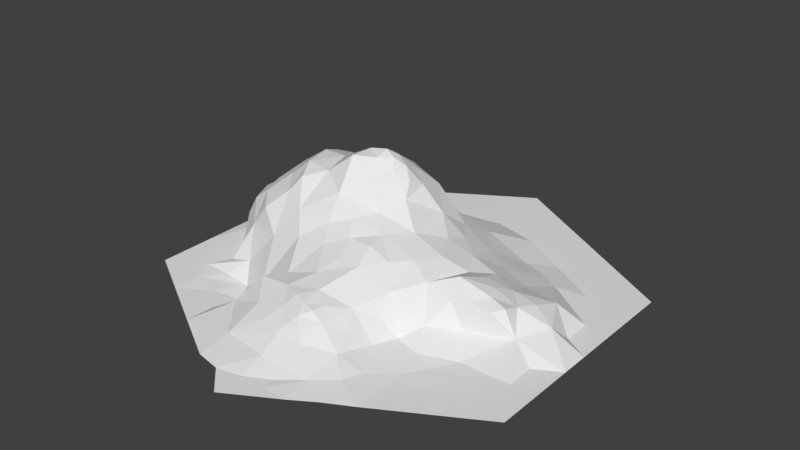 # Source: Mountain_3.blend  (saved by Blender 2.79.0; exported with 4.5.12 LTS)
import bpy
from mathutils import Matrix  # noqa: F401  (used for matrix-valued properties, if any)

bpy.ops.wm.read_factory_settings(use_empty=True)
scene = bpy.context.scene
scene.name = 'Scene'

# ---- collections
col_collection_1 = bpy.data.collections.new('Collection 1'); scene.collection.children.link(col_collection_1)

# ---- materials (node trees are filled in below, after node groups)
mat_none = bpy.data.materials.new('None')
mat_none.alpha_threshold = 0.0
mat_none.use_transparent_shadow = False
mat_none.roughness = 0.5

# ---- material node trees

# ---- world
world_world = bpy.data.worlds.new('World'); scene.world = world_world
world_world.color = (0.05088, 0.05088, 0.05088)
world_world.use_sun_shadow = False
world_world.sun_shadow_jitter_overblur = 0.0
world_world.cycles.sampling_method = 'MANUAL'

# ---- meshes
me_circle_003_circle_009 = bpy.data.meshes.new('Circle.003_Circle.009')
me_circle_003_circle_009.from_pydata([(-0.7117, -0.1235, -0.4076), (-0.7117, -0.1235, -0.179), (-0.4114, -0.06146, -0.3778), (-0.2083, 0.2777, 0.03586), (-0.3485, 0.2774, -0.1025), (-0.3616, 0.2496, -0.1743), (-0.3701, 0.02496, -0.3862), (-0.238, 0.1234, -0.3589), (-0.4262, 0.2224, -0.06819), (-0.0371, 0.2599, -0.2513), (-0.6847, -0.1234, 0.3191), (-0.04738, 0.171, -0.3337), (-0.006697, 0.342, -0.1258), (-0.5449, 0.05169, -0.2577), (-0.3787, -0.1466, 0.3119), (0.1115, 0.131, 0.1704), (-0.6762, -0.09012, -0.1045), (0.1084, 0.1142, -0.3024), (-0.6763, -0.1129, 0.01535), (-0.6358, -0.03929, 0.04444), (0.06292, 0.2703, -0.0994), (-0.5858, -0.1145, 0.137), (-0.4545, 0.1882, -0.1563), (-0.5653, -0.1035, -0.3869), (-0.04453, 0.3467, -0.0489), (-0.02991, 0.07162, -0.3583), (-0.2914, 0.2492, 0.08572), (-0.2354, 0.00587, -0.4035), (-0.2296, 0.2475, -0.1894), (0.1323, 0.02343, 0.4379), (-0.644, -0.124, -0.5589), (0.01527, 0.2888, -0.1821), (-0.6549, -0.1235, 0.2522), (0.6076, -0.0945, 0.1553), (-0.4806, 0.02279, 0.1648), (-0.1068, 0.3553, -0.08648), (-0.6214, -0.1241, -0.457), (-0.5375, -0.1187, 0.2335), (0.3686, -0.05754, -0.3246), (0.3274, -0.09969, 0.2826), (0.174, 0.1148, 0.08521), (-0.6618, 0.01111, -0.05388), (-0.3767, 0.1993, -0.2792), (-0.7342, -0.1234, -0.281), (-0.2421, 0.1576, 0.1556), (0.2344, -0.03958, 0.4311), (-0.3252, -0.08913, -0.3946), (0.5527, -0.1234, 0.4049), (0.4648, 0.05255, -0.02294), (-0.323, 0.2775, 0.01204), (-0.4343, -0.1308, 0.4311), (-0.54, 0.0898, 0.0904), (-0.5537, -0.1246, -0.6083), (-0.3893, -0.1171, -0.4416), (-0.6459, -0.121, -0.3314), (-0.7342, -0.1234, 0.1763), (-0.6088, 0.06164, -0.1539), (0.3961, -0.02506, -0.2341), (-0.09977, 0.1453, 0.1545), (-0.4123, 0.1156, 0.1648), (-0.4184, -0.1255, -0.568), (-0.1537, 0.2881, -0.1552), (0.6517, -0.1234, 0.2334), (-0.3294, 0.1917, 0.1192), (-0.4998, -0.03121, -0.3621), (-0.3936, 0.2143, 0.03468), (-0.577, -0.1236, -0.5969), (-0.4635, -0.1252, -0.6576), (-0.1409, -0.05957, -0.5037), (-0.2459, -0.07878, 0.4868), (-0.227, -0.1167, -0.5622), (-0.02686, 0.1723, 0.111), (0.02684, 0.1764, 0.02528), (0.04005, 0.09673, 0.2457), (-0.04447, -0.08231, -0.5635), (-0.4876, 0.1599, 0.01636), (0.2288, 0.08514, -0.1165), (0.2657, -0.03879, 0.2995), (0.5032, -0.1234, 0.3192), (-0.6061, 0.07652, -0.03145), (-0.4843, -0.1299, 0.3171), (-0.1001, 0.04001, -0.4119), (-0.1097, 0.3578, 0.008977), (-0.5966, 0.001499, -0.3197), (-0.7342, -0.1234, 0.2906), (-0.5086, -0.1249, -0.5186), (0.2955, 0.08449, 0.0018), (0.1176, -0.0172, 0.5351), (0.125, 0.02207, 0.4778), (0.02366, 0.03439, 0.45), (0.2444, -0.1109, 0.6452), (0.3501, -0.1231, 0.6887), (0.1568, -0.1234, 0.805), (0.1568, -0.1234, 0.7478), (0.1977, 0.005924, 0.3635), (0.4324, 0.01853, 0.1389), (0.3326, 0.05311, 0.1312), (0.08974, 0.005889, 0.5095), (0.554, -0.123, -0.4517), (0.07401, 0.04422, 0.3911), (0.3342, -0.1085, 0.5728), (0.00515, 0.0007981, 0.4959), (-0.1096, -0.02454, 0.4987), (0.05228, -0.03707, 0.561), (-0.6449, -0.06884, -0.2586), (-0.01488, -0.06566, 0.6013), (-0.03953, -0.04314, 0.558), (-0.2617, 0.1853, -0.2824), (0.361, -0.1135, 0.4987), (0.01822, 0.1328, 0.174), (0.4172, -0.1114, 0.301), (-0.04497, 0.2895, 0.005438), (-0.1274, 0.01377, 0.3375), (0.1726, -0.006994, 0.4818), (-0.2392, -0.1234, 0.6907), (-0.03829, -0.1227, 0.768), (0.05716, -0.1226, 0.7474), (0.5585, 0.03003, 0.002795), (0.6115, 0.0281, 0.072), (-0.1402, -0.1234, 0.7478), (0.5129, 0.05093, 0.01292), (0.1467, -0.1233, 0.6994), (0.1937, 0.0959, 0.1684), (-0.5857, -0.1234, 0.3191), (-0.5168, 0.1264, -0.1715), (2.202e-05, 0.05609, 0.3274), (-0.4372, -0.1234, 0.5763), (0.2557, -0.1234, 0.7478), (0.1536, -0.05417, 0.5672), (-0.04972, 0.02934, 0.4189), (-0.1928, 0.0858, 0.2123), (-0.7342, -0.1234, -0.05237), (-0.7342, -0.1234, 0.06194), (-0.2743, -0.08041, 0.3243), (-0.5362, -0.1234, 0.5192), (-0.5361, -0.1236, 0.4048), (-0.3379, -0.127, 0.5177), (-0.4712, 0.1424, -0.2469), (0.6022, -0.1234, 0.3191), (-0.5824, 0.01347, 0.0931), (0.07697, 0.2365, -0.1614), (0.7012, -0.1234, 0.3191), (0.5791, 0.01857, 0.1068), (0.751, -0.1221, 0.1195), (0.6444, -0.008146, -0.06608), (0.8497, -0.1234, 0.06194), (0.8497, -0.1234, 0.2906), (0.5055, 0.03775, 0.1215), (0.7297, -0.05136, -0.03552), (0.3782, 0.0327, -0.04316), (-0.331, -0.1246, -0.5368), (0.7513, -0.1197, -0.1095), (0.7507, -0.1234, -0.4525), (0.8497, -0.1234, 0.1763), (0.7508, -0.1226, -0.2239), (-0.06519, 0.3285, -0.1627), (0.4494, -0.1039, -0.4038), (0.6517, -0.1234, -0.5096), (-0.466, -0.1185, -0.4305), (0.01929, 0.3024, -0.06456), (0.6517, -0.1234, 0.4049), (0.8497, -0.1234, -0.281), (0.8497, -0.1234, -0.1667), (0.4446, 0.01872, -0.1137), (0.7507, -0.1234, 0.2334), (0.7507, -0.1234, -0.3381), (0.5142, -0.04408, -0.1974), (0.5472, 0.04248, 0.05983), (-0.2343, 0.288, -0.0861), (0.07139, 0.2076, -0.06871), (0.1407, 0.128, -0.1994), (0.5481, -0.09486, -0.3396), (-0.1071, 0.2379, 0.08786), (-0.1349, 0.2294, -0.2472), (-0.001128, 0.3485, -0.08585), (0.05921, 0.04689, -0.3813), (0.03661, 0.3115, -0.1155), (0.6177, 0.006067, 0.006751), (0.2915, -0.09576, 0.3714), (0.1635, 0.04153, -0.3092), (0.4382, 0.09699, 0.09229), (-0.1845, 0.01172, 0.4052), (-0.3274, 0.04016, 0.2097), (0.2575, 0.03439, 0.2325), (0.1294, 0.09441, 0.2544), (0.3834, -0.06379, 0.2114), (0.5527, -0.1234, 0.2334), (0.2621, -0.0736, 0.5102), (0.4921, -0.07098, 0.1382), (-0.3394, 0.1321, -0.3749), (-0.06787, 0.09582, 0.2193), (0.05823, -0.09194, 0.6529), (0.1681, -0.04438, -0.4596), (0.4527, -0.1217, 0.4037), (-0.0408, 0.3656, -0.09753), (0.0952, 0.1375, 0.09188), (0.4538, -0.1234, 0.6327), (0.2275, 0.05208, -0.2157), (-0.541, 0.1198, -0.07785), (-0.4692, 0.1434, 0.09676), (0.6536, -0.1094, -0.2819), (0.0809, -0.1214, -0.6649), (-0.144, 0.1241, -0.3477), (-0.3263, -0.15, 0.3964), (0.1608, 0.1257, -0.01077), (0.3222, 0.03208, -0.1463), (0.2857, -0.01892, -0.3013), (0.001238, -0.03292, -0.4909), (0.1568, -0.1234, -0.7954), (0.5552, 0.009842, -0.06912), (-0.04124, -0.1234, -0.7954), (0.6627, -0.03969, -0.1668), (-0.1577, -0.1246, -0.8369), (0.3515, -0.1098, -0.4426), (0.4537, -0.1234, -0.5096), (-0.2456, -0.09854, -0.4672), (0.2558, -0.1234, -0.8525), (0.6517, -0.1234, -0.3953), (-0.6575, -0.003978, -0.1766), (0.4384, -0.07305, -0.3232), (0.244, 0.09422, 0.09816), (-0.1287, -0.09236, 0.631), (0.4537, -0.1234, -0.7382), (-0.1369, -0.1201, -0.631), (0.0538, 0.1913, -0.2836), (0.6625, -0.0656, 0.07711), (0.2558, -0.1234, -0.6239), (0.8497, -0.1234, -0.05237), (-0.3382, -0.1234, 0.6335), (-0.4446, -0.09554, 0.2325), (0.07473, 0.02951, 0.4663), (-0.4477, 0.08342, -0.3428), (-0.387, -0.1246, -0.7093), (-0.4197, -0.1239, -0.6841), (0.05776, -0.1234, -0.9669), (0.8497, -0.1234, -0.5096), (0.8497, -0.1234, 0.4049), (0.05776, -0.1234, 0.8621), (-0.7342, -0.1234, 0.4049), (-0.7342, -0.1234, -0.5096), (-0.3732, -0.1258, -0.7069)], [], [(1, 104, 54), (180, 95, 147), (1, 16, 218), (1, 54, 43), (5, 22, 8), (5, 137, 22), (6, 27, 46), (19, 139, 79), (186, 78, 138), (48, 209, 163), (130, 44, 182), (3, 168, 49), (4, 8, 49), (61, 155, 173), (101, 97, 230), (4, 168, 5), (44, 130, 58), (8, 22, 124), (137, 42, 189), (64, 2, 53), (4, 49, 168), (6, 189, 27), (63, 59, 182), (63, 65, 199), (186, 62, 33), (186, 138, 141), (178, 77, 94), (61, 35, 155), (139, 19, 21), (8, 65, 49), (44, 58, 172), (79, 51, 198), (86, 220, 96), (9, 173, 155), (133, 203, 69), (41, 79, 56), (219, 38, 57), (28, 5, 168), (29, 230, 88), (139, 51, 79), (133, 69, 181), (50, 136, 203), (231, 6, 64), (193, 47, 138), (1, 131, 16), (24, 174, 194), (61, 173, 28), (44, 3, 26), (131, 18, 16), (8, 124, 198), (112, 133, 181), (6, 231, 189), (13, 137, 231), (45, 178, 94), (24, 194, 35), (61, 168, 35), (2, 46, 53), (79, 41, 19), (1, 218, 104), (9, 31, 224), (24, 35, 82), (75, 199, 65), (57, 205, 163), (83, 54, 104), (40, 195, 122), (56, 218, 41), (172, 71, 72), (189, 7, 27), (39, 178, 110), (0, 54, 36), (56, 198, 124), (101, 103, 97), (83, 104, 13), (186, 33, 188), (13, 124, 137), (133, 130, 182), (193, 78, 110), (78, 193, 138), (83, 13, 64), (24, 159, 174), (23, 83, 64), (12, 174, 176), (149, 86, 96), (0, 43, 54), (20, 169, 140), (164, 62, 141), (44, 26, 63), (178, 45, 187), (2, 64, 6), (58, 109, 71), (48, 120, 209), (5, 8, 4), (47, 193, 196), (31, 9, 155), (218, 56, 13), (113, 88, 97), (22, 137, 124), (26, 49, 63), (50, 135, 134), (63, 199, 59), (18, 21, 19), (220, 40, 122), (131, 132, 18), (83, 23, 54), (79, 198, 56), (15, 184, 122), (73, 184, 109), (190, 73, 109), (39, 185, 183), (172, 111, 82), (18, 19, 16), (204, 76, 170), (96, 185, 95), (202, 7, 107), (20, 176, 159), (44, 172, 3), (184, 15, 109), (168, 61, 28), (46, 2, 6), (137, 189, 231), (139, 21, 34), (9, 11, 173), (40, 220, 204), (12, 176, 31), (8, 198, 75), (103, 128, 87), (96, 220, 183), (138, 160, 141), (33, 225, 188), (239, 0, 36), (78, 186, 110), (65, 63, 49), (205, 57, 206), (180, 48, 149), (48, 163, 149), (38, 219, 213), (86, 205, 76), (159, 24, 111), (101, 230, 89), (86, 76, 204), (113, 45, 94), (29, 99, 230), (103, 191, 128), (195, 40, 204), (102, 221, 106), (111, 169, 159), (103, 105, 191), (183, 77, 39), (206, 38, 213), (102, 181, 69), (95, 188, 147), (76, 197, 170), (96, 183, 185), (76, 205, 197), (24, 82, 111), (103, 87, 97), (77, 178, 39), (132, 55, 18), (95, 185, 188), (101, 89, 129), (48, 180, 120), (86, 149, 205), (62, 164, 33), (29, 94, 99), (102, 101, 129), (82, 35, 168), (102, 69, 221), (113, 29, 88), (106, 101, 102), (106, 103, 101), (57, 163, 166), (47, 160, 138), (112, 125, 190), (3, 172, 82), (160, 47, 196), (184, 73, 125), (185, 39, 110), (113, 187, 45), (3, 82, 168), (57, 166, 219), (112, 130, 133), (113, 94, 29), (199, 75, 51), (7, 189, 107), (18, 55, 21), (8, 75, 65), (225, 33, 164), (17, 179, 175), (195, 15, 122), (77, 183, 94), (50, 134, 136), (112, 190, 130), (38, 206, 57), (172, 58, 71), (49, 26, 3), (139, 34, 51), (7, 202, 27), (44, 63, 182), (5, 107, 42), (176, 20, 140), (75, 198, 51), (155, 12, 31), (5, 42, 137), (15, 195, 109), (62, 186, 141), (5, 28, 107), (13, 56, 124), (73, 190, 125), (224, 31, 140), (12, 155, 194), (190, 109, 58), (190, 58, 130), (17, 224, 170), (96, 95, 180), (169, 20, 159), (140, 170, 224), (9, 224, 11), (71, 195, 72), (179, 17, 170), (170, 140, 169), (31, 176, 140), (224, 17, 175), (229, 14, 133), (97, 88, 230), (69, 203, 136), (128, 191, 90), (99, 94, 184), (69, 228, 221), (36, 158, 85), (237, 92, 93), (135, 80, 123), (148, 225, 145), (144, 177, 148), (133, 182, 229), (121, 90, 191), (135, 238, 134), (228, 114, 221), (167, 120, 180), (134, 126, 136), (86, 204, 220), (225, 143, 145), (166, 209, 211), (74, 207, 201), (167, 118, 177), (108, 193, 178), (32, 123, 37), (34, 21, 37), (80, 135, 14), (123, 238, 135), (233, 66, 52), (68, 207, 74), (207, 81, 175), (121, 116, 237), (127, 91, 90), (116, 121, 191), (115, 221, 119), (114, 119, 221), (144, 211, 209), (202, 107, 173), (237, 93, 121), (166, 211, 171), (81, 207, 68), (112, 181, 129), (205, 149, 163), (143, 225, 164), (156, 219, 171), (98, 217, 157), (105, 103, 106), (196, 100, 90), (99, 184, 125), (41, 218, 16), (115, 116, 191), (204, 72, 195), (187, 100, 108), (100, 187, 90), (100, 196, 108), (93, 90, 121), (46, 150, 53), (167, 117, 120), (240, 60, 150), (148, 145, 227), (156, 214, 213), (167, 147, 142), (129, 89, 99), (87, 128, 113), (96, 180, 149), (92, 127, 93), (91, 196, 90), (89, 230, 99), (25, 175, 81), (125, 112, 129), (97, 87, 113), (71, 109, 195), (34, 37, 229), (209, 117, 177), (11, 202, 173), (111, 72, 169), (117, 209, 120), (115, 237, 116), (223, 74, 201), (84, 238, 32), (147, 188, 142), (98, 214, 171), (85, 158, 60), (52, 67, 233), (68, 70, 215), (11, 224, 175), (36, 85, 52), (185, 110, 186), (69, 136, 228), (36, 23, 158), (105, 221, 191), (80, 229, 123), (220, 122, 183), (27, 68, 215), (59, 199, 34), (221, 105, 106), (229, 80, 14), (182, 59, 34), (21, 55, 32), (193, 108, 196), (28, 173, 107), (187, 108, 178), (217, 98, 171), (52, 85, 60), (70, 150, 215), (143, 153, 145), (32, 10, 123), (68, 74, 223), (35, 194, 155), (193, 110, 178), (27, 215, 46), (68, 223, 70), (151, 227, 154), (118, 225, 177), (181, 102, 129), (90, 93, 127), (30, 52, 66), (12, 194, 174), (67, 240, 233), (126, 228, 136), (115, 191, 221), (46, 215, 150), (36, 30, 239), (184, 94, 183), (187, 128, 90), (117, 167, 177), (36, 52, 30), (104, 218, 13), (14, 203, 133), (128, 187, 113), (175, 25, 11), (19, 41, 16), (60, 158, 150), (189, 42, 107), (214, 156, 171), (202, 25, 81), (135, 50, 14), (81, 27, 202), (70, 223, 240), (81, 68, 27), (34, 229, 182), (50, 203, 14), (225, 142, 188), (21, 32, 37), (122, 184, 183), (229, 37, 123), (23, 36, 54), (147, 167, 180), (240, 67, 60), (64, 53, 158), (99, 125, 129), (238, 10, 32), (53, 150, 158), (172, 72, 111), (72, 204, 169), (239, 30, 66), (64, 13, 231), (64, 158, 23), (25, 202, 11), (67, 52, 60), (10, 238, 123), (148, 151, 211), (70, 240, 150), (55, 84, 32), (34, 199, 51), (227, 162, 154), (165, 217, 154), (152, 235, 157), (217, 152, 157), (165, 161, 152), (161, 165, 154), (162, 161, 154), (217, 165, 152), (236, 146, 164), (153, 143, 164), (146, 153, 164), (142, 225, 118), (177, 144, 209), (211, 151, 154), (148, 177, 225), (214, 157, 222), (217, 200, 154), (174, 159, 176), (200, 217, 171), (209, 166, 163), (235, 152, 161), (236, 160, 196), (169, 204, 170), (179, 206, 192), (192, 175, 179), (170, 197, 179), (211, 200, 171), (166, 171, 219), (211, 144, 148), (175, 192, 207), (157, 235, 222), (236, 141, 160), (200, 211, 154), (141, 236, 164), (167, 142, 118), (186, 188, 185), (206, 179, 197), (219, 156, 213), (148, 227, 151), (214, 98, 157), (192, 206, 213), (201, 207, 192), (201, 192, 226), (201, 226, 208), (208, 226, 216), (210, 201, 208), (206, 197, 205), (208, 234, 210), (210, 234, 212), (201, 210, 223), (226, 213, 214), (213, 226, 192), (223, 210, 212), (222, 216, 226), (214, 222, 226), (212, 240, 223), (234, 208, 216), (240, 232, 233)])
_k = set([(233, 240)])
me_circle_003_circle_009.attributes.new('sharp_edge', 'BOOLEAN', 'EDGE').data.foreach_set('value', [ (min(e.vertices), max(e.vertices)) in _k for e in me_circle_003_circle_009.edges])
_uv = me_circle_003_circle_009.uv_layers.new(name='UVMap')
_uv.uv.foreach_set('vector', [0.9647, 0.7902, 0.9244, 0.7695, 0.9418, 0.7378, 0.9025, 0.5162, 0.9416, 0.4994, 0.94, 0.533, 0.9647, 0.7902, 0.9507, 0.8284, 0.9042, 0.803, 0.7358, 0.3587, 0.7049, 0.2893, 0.7464, 0.3123, 0.5806, 0.3602, 0.6228, 0.3685, 0.6103, 0.4086, 0.5806, 0.3602, 0.6294, 0.3274, 0.6228, 0.3685, 0.8659, 0.1425, 0.8263, 0.1916, 0.81, 0.1346, 0.9344, 0.8989, 0.9072, 0.9297, 0.8728, 0.8745, 0.14, 0.5464, 0.1633, 0.5854, 0.1166, 0.5854, 0.186, 0.4294, 0.1423, 0.4084, 0.1946, 0.3881, 0.8479, 0.5149, 0.8049, 0.5236, 0.8362, 0.4613, 0.5091, 0.4559, 0.5216, 0.4003, 0.5631, 0.445, 0.5751, 0.3929, 0.6103, 0.4086, 0.5631, 0.445, 0.954, 0.2849, 0.9493, 0.3291, 0.9138, 0.2801, 0.4013, 0.6657, 0.3615, 0.6719, 0.3692, 0.6522, 0.5751, 0.3929, 0.5216, 0.4003, 0.5806, 0.3602, 0.8049, 0.5236, 0.8479, 0.5149, 0.8421, 0.5712, 0.7793, 0.8932, 0.7915, 0.8506, 0.8266, 0.8322, 0.954, 0.1276, 0.9509, 0.1782, 0.9028, 0.1788, 0.6384, 0.2752, 0.5959, 0.2681, 0.5841, 0.2391, 0.5751, 0.3929, 0.5631, 0.445, 0.5216, 0.4003, 0.8659, 0.1425, 0.9028, 0.1788, 0.8263, 0.1916, 0.7697, 0.5079, 0.7842, 0.4553, 0.8362, 0.4613, 0.4711, 0.8958, 0.4366, 0.8602, 0.4711, 0.8326, 0.14, 0.5464, 0.09331, 0.5463, 0.1148, 0.5107, 0.14, 0.5464, 0.1166, 0.5854, 0.06998, 0.5854, 1.0, 0.3859, 0.964, 0.3949, 0.9427, 0.3562, 0.4836, 0.3689, 0.4633, 0.4, 0.443, 0.3654, 0.9072, 0.9297, 0.9344, 0.8989, 0.9678, 0.9451, 0.7793, 0.8932, 0.7865, 0.942, 0.7464, 0.946, 0.8049, 0.5236, 0.8421, 0.5712, 0.7996, 0.6003, 0.908, 0.652, 0.9433, 0.5991, 0.9357, 0.6754, 0.2666, 0.4406, 0.2911, 0.4845, 0.2483, 0.4996, 0.9037, 0.3257, 0.9138, 0.2801, 0.9493, 0.3291, 0.04504, 0.9332, 0.002468, 0.9104, 0.04205, 0.8595, 0.908, 0.8541, 0.8728, 0.8745, 0.8699, 0.8223, 0.1951, 0.2929, 0.2285, 0.2923, 0.2163, 0.3334, 0.5183, 0.3534, 0.5806, 0.3602, 0.5216, 0.4003, 0.3419, 0.6393, 0.3692, 0.6522, 0.3454, 0.6574, 0.9072, 0.9297, 0.8671, 0.9374, 0.8728, 0.8745, 0.04504, 0.9332, 0.04205, 0.8595, 0.0958, 0.885, 0.6049, 0.6365, 0.5596, 0.6758, 0.5535, 0.6206, 0.9121, 0.1246, 0.8659, 0.1425, 0.8759, 0.07834, 0.1871, 0.6239, 0.14, 0.6244, 0.1166, 0.5854, 0.7358, 0.3587, 0.7464, 0.4164, 0.7199, 0.3926, 0.4337, 0.4172, 0.4133, 0.4003, 0.4324, 0.395, 0.4836, 0.3689, 0.4732, 0.3271, 0.5183, 0.3534, 0.8049, 0.5236, 0.7583, 0.5844, 0.7532, 0.5387, 0.7464, 0.4164, 0.7194, 0.4472, 0.7199, 0.3926, 0.7793, 0.8932, 0.8266, 0.8322, 0.8405, 0.8672, 0.4641, 0.5936, 0.5308, 0.5877, 0.4909, 0.6244, 0.8659, 0.1425, 0.9121, 0.1246, 0.9028, 0.1788, 0.9332, 0.07813, 0.954, 0.1276, 0.9121, 0.1246, 0.2922, 0.6363, 0.2638, 0.6092, 0.3107, 0.6054, 0.4337, 0.4172, 0.4324, 0.395, 0.4633, 0.4, 0.4836, 0.3689, 0.5216, 0.4003, 0.4633, 0.4, 0.5959, 0.2681, 0.5546, 0.2605, 0.5841, 0.2391, 0.8728, 0.8745, 0.908, 0.8541, 0.9344, 0.8989, 0.9647, 0.7902, 0.9042, 0.803, 0.9244, 0.7695, 0.4279, 0.3252, 0.404, 0.3566, 0.3833, 0.3105, 0.4337, 0.4172, 0.4633, 0.4, 0.4647, 0.4435, 0.8226, 0.9168, 0.8337, 0.9535, 0.7865, 0.942, 0.2163, 0.3334, 0.2526, 0.3733, 0.1946, 0.3881, 0.8815, 0.7537, 0.9418, 0.7378, 0.9244, 0.7695, 0.3246, 0.4786, 0.3624, 0.4816, 0.3149, 0.5165, 0.8699, 0.8223, 0.9042, 0.803, 0.908, 0.8541, 0.4603, 0.4796, 0.4208, 0.4902, 0.3956, 0.4512, 0.9028, 0.1788, 0.8793, 0.2167, 0.8263, 0.1916, 0.2468, 0.5687, 0.2638, 0.6092, 0.2041, 0.5771, 0.7358, 0.2546, 0.7049, 0.2893, 0.6933, 0.2322, 0.9025, 0.7074, 0.9357, 0.6754, 0.9433, 0.7188, 0.4013, 0.6657, 0.3781, 0.6954, 0.3615, 0.6719, 0.8815, 0.7537, 0.9244, 0.7695, 0.8568, 0.7897, 0.14, 0.5464, 0.1148, 0.5107, 0.1699, 0.5029, 0.8568, 0.7897, 0.8266, 0.8322, 0.8069, 0.8088, 0.9025, 0.4317, 0.8479, 0.5149, 0.8362, 0.4613, 0.1871, 0.6239, 0.1633, 0.5854, 0.2041, 0.5771, 0.1633, 0.5854, 0.1871, 0.6239, 0.1166, 0.5854, 0.9161, 0.04703, 0.9332, 0.07813, 0.8759, 0.07834, 0.7634, 0.6734, 0.7955, 0.6919, 0.771, 0.6977, 0.8585, 0.0364, 0.9161, 0.04703, 0.8759, 0.07834, 0.4157, 0.3822, 0.4133, 0.4003, 0.3945, 0.3869, 0.2263, 0.4202, 0.2666, 0.4406, 0.2483, 0.4996, 0.7358, 0.2546, 0.7464, 0.3123, 0.7049, 0.2893, 0.8173, 0.7102, 0.8462, 0.6952, 0.8319, 0.7245, 0.04665, 0.5463, 0.09331, 0.5463, 0.06998, 0.5854, 0.8049, 0.5236, 0.7532, 0.5387, 0.7697, 0.5079, 0.2638, 0.6092, 0.2922, 0.6363, 0.2782, 0.6723, 0.8423, 0.1066, 0.8759, 0.07834, 0.8659, 0.1425, 0.4545, 0.5101, 0.3985, 0.5189, 0.4208, 0.4902, 0.186, 0.4294, 0.1633, 0.4457, 0.1423, 0.4084, 0.5, 0.8326, 0.5, 0.8762, 0.4711, 0.852, 0.14, 0.6244, 0.1871, 0.6239, 0.1866, 0.7281, 0.404, 0.3566, 0.4279, 0.3252, 0.443, 0.3654, 0.1715, 0.9193, 0.1665, 0.8815, 0.2058, 0.8697, 0.5287, 0.8726, 0.5158, 0.8515, 0.5287, 0.8326, 0.7915, 0.8506, 0.8069, 0.8088, 0.8266, 0.8322, 0.7603, 0.9819, 0.7464, 0.946, 0.7939, 0.9882, 0.6049, 0.6365, 0.6531, 0.6245, 0.6531, 0.6765, 0.7939, 0.9882, 0.8337, 0.9535, 0.8432, 0.9915, 0.9704, 0.8783, 0.9678, 0.9451, 0.9344, 0.8989, 0.2911, 0.4845, 0.3246, 0.4786, 0.3149, 0.5165, 0.7464, 0.4164, 0.7464, 0.4684, 0.7194, 0.4472, 0.9161, 0.04703, 0.8585, 0.0364, 0.8773, 0.0, 0.908, 0.652, 0.9357, 0.6754, 0.9025, 0.7074, 0.3545, 0.5173, 0.3451, 0.5556, 0.3149, 0.5165, 0.3873, 0.5516, 0.3451, 0.5556, 0.3985, 0.5189, 0.4381, 0.5396, 0.3873, 0.5516, 0.3985, 0.5189, 0.9966, 0.4197, 0.9799, 0.4595, 0.9234, 0.4105, 0.7996, 0.6003, 0.7891, 0.6505, 0.7464, 0.6385, 0.9704, 0.8783, 0.9344, 0.8989, 0.9507, 0.8284, 0.3312, 0.4348, 0.298, 0.3868, 0.3407, 0.349, 0.9134, 0.4637, 0.9799, 0.4595, 0.9416, 0.4994, 0.4748, 0.2815, 0.519, 0.2764, 0.5318, 0.3111, 0.8173, 0.7102, 0.7937, 0.7118, 0.7955, 0.6919, 0.8049, 0.5236, 0.7996, 0.6003, 0.7583, 0.5844, 0.3451, 0.5556, 0.3545, 0.5173, 0.3985, 0.5189, 0.5216, 0.4003, 0.4836, 0.3689, 0.5183, 0.3534, 0.81, 0.1346, 0.8423, 0.1066, 0.8659, 0.1425, 0.954, 0.1276, 0.9028, 0.1788, 0.9121, 0.1246, 0.9072, 0.9297, 0.9678, 0.9451, 0.8941, 0.9778, 0.9037, 0.3257, 0.8594, 0.3024, 0.9138, 0.2801, 0.3246, 0.4786, 0.2911, 0.4845, 0.3312, 0.4348, 0.4157, 0.3822, 0.3945, 0.3869, 0.404, 0.3566, 0.7793, 0.8932, 0.8405, 0.8672, 0.8226, 0.9168, 0.2667, 0.9307, 0.2591, 0.8889, 0.2805, 0.9009, 0.2483, 0.4996, 0.2911, 0.4845, 0.2832, 0.5457, 0.1166, 0.5854, 0.09331, 0.6244, 0.06998, 0.5854, 0.1148, 0.5107, 0.08974, 0.4751, 0.1699, 0.5029, 0.7464, 0.2082, 0.7358, 0.2546, 0.6933, 0.2322, 0.1633, 0.5854, 0.14, 0.5464, 0.2041, 0.5771, 0.7865, 0.942, 0.7939, 0.9882, 0.7464, 0.946, 0.2526, 0.3733, 0.2163, 0.3334, 0.2685, 0.3028, 0.1997, 0.4818, 0.186, 0.4294, 0.2263, 0.4202, 0.186, 0.4294, 0.1946, 0.3881, 0.2263, 0.4202, 0.2285, 0.2923, 0.1951, 0.2929, 0.2351, 0.2386, 0.2666, 0.4406, 0.2526, 0.3733, 0.298, 0.3868, 0.7955, 0.6919, 0.7634, 0.6734, 0.7891, 0.6505, 0.4013, 0.6657, 0.3692, 0.6522, 0.3934, 0.6447, 0.2666, 0.4406, 0.298, 0.3868, 0.3312, 0.4348, 0.3221, 0.6593, 0.2922, 0.6363, 0.3107, 0.6054, 0.3419, 0.6393, 0.3699, 0.6179, 0.3692, 0.6522, 0.3781, 0.6954, 0.3738, 0.7373, 0.3298, 0.6983, 0.3624, 0.4816, 0.3246, 0.4786, 0.3312, 0.4348, 0.4547, 0.667, 0.4619, 0.7274, 0.4212, 0.6941, 0.7891, 0.6505, 0.8462, 0.6952, 0.7955, 0.6919, 0.3781, 0.6954, 0.409, 0.7138, 0.3738, 0.7373, 0.9234, 0.4105, 0.964, 0.3949, 0.9966, 0.4197, 0.2685, 0.3028, 0.2285, 0.2923, 0.2351, 0.2386, 0.08681, 0.8326, 0.0958, 0.885, 0.04205, 0.8595, 0.9416, 0.4994, 0.9884, 0.5182, 0.94, 0.533, 0.298, 0.3868, 0.2978, 0.3417, 0.3407, 0.349, 0.9134, 0.4637, 0.9234, 0.4105, 0.9799, 0.4595, 0.298, 0.3868, 0.2526, 0.3733, 0.2978, 0.3417, 0.7634, 0.6734, 0.7464, 0.6385, 0.7891, 0.6505, 0.2667, 0.9307, 0.2805, 0.9009, 0.2948, 0.9095, 0.964, 0.3949, 1.0, 0.3859, 0.9966, 0.4197, 0.7464, 0.4684, 0.7464, 0.5204, 0.7194, 0.4472, 0.9416, 0.4994, 0.9799, 0.4595, 0.9884, 0.5182, 0.4013, 0.6657, 0.3934, 0.6447, 0.4279, 0.6306, 0.186, 0.4294, 0.1997, 0.4818, 0.1633, 0.4457, 0.2666, 0.4406, 0.2263, 0.4202, 0.2526, 0.3733, 0.09331, 0.5463, 0.04665, 0.5463, 0.1148, 0.5107, 0.3419, 0.6393, 0.3107, 0.6054, 0.3699, 0.6179, 0.4547, 0.667, 0.4013, 0.6657, 0.4279, 0.6306, 0.4647, 0.4435, 0.4633, 0.4, 0.5216, 0.4003, 0.4547, 0.667, 0.5175, 0.6617, 0.4619, 0.7274, 0.3221, 0.6593, 0.3419, 0.6393, 0.3454, 0.6574, 0.4212, 0.6941, 0.4013, 0.6657, 0.4547, 0.667, 0.4212, 0.6941, 0.3781, 0.6954, 0.4013, 0.6657, 0.2163, 0.3334, 0.1946, 0.3881, 0.1602, 0.3501, 0.14, 0.6244, 0.09331, 0.6244, 0.1166, 0.5854, 0.4641, 0.5936, 0.4051, 0.5889, 0.4381, 0.5396, 0.7583, 0.5844, 0.7996, 0.6003, 0.7464, 0.6385, 0.09331, 0.6244, 0.14, 0.6244, 0.1866, 0.7281, 0.3451, 0.5556, 0.3873, 0.5516, 0.4051, 0.5889, 0.2213, 0.5363, 0.2468, 0.5687, 0.2041, 0.5771, 0.3221, 0.6593, 0.2782, 0.6723, 0.2922, 0.6363, 0.3522, 0.8656, 0.3919, 0.8326, 0.3919, 0.9071, 0.2163, 0.3334, 0.1602, 0.3501, 0.1951, 0.2929, 0.0958, 0.9025, 0.09886, 0.8326, 0.1665, 0.9025, 0.3221, 0.6593, 0.3107, 0.6054, 0.3419, 0.6393, 0.8337, 0.9535, 0.8226, 0.9168, 0.8671, 0.9374, 0.519, 0.2764, 0.567, 0.2691, 0.5318, 0.3111, 0.7194, 0.4472, 0.7464, 0.5204, 0.6767, 0.5026, 0.7793, 0.8932, 0.8226, 0.9168, 0.7865, 0.942, 0.08974, 0.4751, 0.1148, 0.5107, 0.04665, 0.5463, 0.8071, 0.3507, 0.7655, 0.3562, 0.7804, 0.317, 0.3624, 0.4816, 0.3545, 0.5173, 0.3149, 0.5165, 0.964, 0.3949, 0.9234, 0.4105, 0.9427, 0.3562, 0.6049, 0.6365, 0.6531, 0.6765, 0.5596, 0.6758, 0.4641, 0.5936, 0.4381, 0.5396, 0.4967, 0.5365, 0.2285, 0.2923, 0.2685, 0.3028, 0.2163, 0.3334, 0.7996, 0.6003, 0.8421, 0.5712, 0.8457, 0.6115, 0.5631, 0.445, 0.5475, 0.4786, 0.5091, 0.4559, 0.9072, 0.9297, 0.8941, 0.9778, 0.8671, 0.9374, 0.8793, 0.2167, 0.8604, 0.2538, 0.8263, 0.1916, 0.8049, 0.5236, 0.7697, 0.5079, 0.8362, 0.4613, 0.5806, 0.3602, 0.5318, 0.3111, 0.5864, 0.3126, 0.3945, 0.3869, 0.3811, 0.3943, 0.3736, 0.3661, 0.8226, 0.9168, 0.8405, 0.8672, 0.8671, 0.9374, 0.443, 0.3654, 0.4157, 0.3822, 0.404, 0.3566, 0.5806, 0.3602, 0.5864, 0.3126, 0.6294, 0.3274, 0.3545, 0.5173, 0.3624, 0.4816, 0.3985, 0.5189, 0.09331, 0.5463, 0.14, 0.5464, 0.06998, 0.5854, 0.5806, 0.3602, 0.5183, 0.3534, 0.5318, 0.3111, 0.2058, 0.8697, 0.1665, 0.8815, 0.1823, 0.8326, 0.3873, 0.5516, 0.4381, 0.5396, 0.4051, 0.5889, 0.3833, 0.3105, 0.404, 0.3566, 0.3736, 0.3661, 0.4157, 0.3822, 0.443, 0.3654, 0.4324, 0.395, 0.4381, 0.5396, 0.3985, 0.5189, 0.4545, 0.5101, 0.4381, 0.5396, 0.4545, 0.5101, 0.4967, 0.5365, 0.3556, 0.3021, 0.3833, 0.3105, 0.3407, 0.349, 0.9134, 0.4637, 0.9416, 0.4994, 0.9025, 0.5162, 0.8462, 0.6952, 0.8173, 0.7102, 0.7955, 0.6919, 0.3736, 0.3661, 0.3407, 0.349, 0.3833, 0.3105, 0.9037, 0.3257, 0.8521, 0.3464, 0.8594, 0.3024, 0.4208, 0.4902, 0.3624, 0.4816, 0.3956, 0.4512, 0.3277, 0.2991, 0.3556, 0.3021, 0.3407, 0.349, 0.8896, 0.7378, 0.8319, 0.7245, 0.8462, 0.6952, 0.404, 0.3566, 0.3945, 0.3869, 0.3736, 0.3661, 0.8521, 0.3464, 0.8071, 0.3507, 0.7804, 0.317, 0.01626, 1.0, 0.0, 0.9549, 0.04504, 0.9332, 0.3615, 0.6719, 0.3454, 0.6574, 0.3692, 0.6522, 0.5175, 0.6617, 0.5535, 0.6206, 0.5596, 0.6758, 0.3298, 0.6983, 0.3738, 0.7373, 0.2856, 0.7338, 0.3699, 0.6179, 0.3107, 0.6054, 0.3451, 0.5556, 0.5175, 0.6617, 0.5598, 0.7286, 0.4619, 0.7274, 0.6933, 0.2322, 0.6202, 0.2442, 0.6401, 0.2041, 0.3732, 0.8326, 0.3266, 0.8066, 0.3265, 0.7806, 0.6531, 0.6245, 0.6285, 0.5846, 0.6765, 0.5855, 0.05847, 0.4238, 0.08974, 0.4751, 2.813e-08, 0.4683, 0.09976, 0.4098, 0.1127, 0.443, 0.05847, 0.4238, 0.04504, 0.9332, 0.0958, 0.9918, 0.01626, 1.0, 0.3313, 0.7585, 0.2856, 0.7338, 0.3738, 0.7373, 0.6531, 0.6245, 0.7464, 0.6245, 0.6531, 0.6765, 0.5598, 0.7286, 0.5132, 0.7546, 0.4619, 0.7274, 0.1469, 0.4671, 0.1633, 0.4457, 0.1997, 0.4818, 0.6531, 0.6765, 0.6065, 0.7025, 0.5596, 0.6758, 0.2666, 0.4406, 0.3312, 0.4348, 0.2911, 0.4845, 0.08974, 0.4751, 0.04656, 0.4945, 2.813e-08, 0.4683, 0.1602, 0.3501, 0.1423, 0.4084, 0.09033, 0.364, 0.4225, 0.1836, 0.4022, 0.2165, 0.3624, 0.1375, 0.1469, 0.4671, 0.1162, 0.4726, 0.1127, 0.443, 0.2306, 0.6671, 0.1871, 0.6239, 0.2638, 0.6092, 0.709, 0.555, 0.6765, 0.5855, 0.6539, 0.5465, 0.8941, 0.9778, 0.9678, 0.9451, 0.9704, 0.994, 0.6285, 0.5846, 0.6531, 0.6245, 0.5783, 0.5822, 0.6765, 0.5855, 0.7464, 0.6245, 0.6531, 0.6245, 0.5982, 0.1288, 0.6723, 0.1685, 0.6614, 0.1633, 0.4685, 0.2108, 0.4022, 0.2165, 0.4225, 0.1836, 0.2948, 0.8914, 0.3064, 0.8326, 0.3522, 0.8914, 0.3313, 0.7585, 0.3735, 0.7804, 0.3732, 0.8326, 0.2799, 0.7805, 0.2355, 0.7536, 0.2856, 0.7338, 0.3735, 0.7804, 0.3313, 0.7585, 0.3738, 0.7373, 0.4185, 0.7898, 0.4619, 0.7274, 0.4665, 0.7806, 0.5132, 0.7546, 0.4665, 0.7806, 0.4619, 0.7274, 0.09976, 0.4098, 0.09033, 0.364, 0.1423, 0.4084, 0.8604, 0.2538, 0.9196, 0.2204, 0.9138, 0.2801, 0.3732, 0.8326, 0.3265, 0.7806, 0.3313, 0.7585, 0.1602, 0.3501, 0.09033, 0.364, 0.1429, 0.2855, 0.8086, 0.2529, 0.7464, 0.2773, 0.7656, 0.2152, 0.4641, 0.5936, 0.4909, 0.6244, 0.4279, 0.6306, 0.2526, 0.3733, 0.2263, 0.4202, 0.1946, 0.3881, 0.04656, 0.4945, 0.08974, 0.4751, 0.04665, 0.5463, 0.1892, 0.2563, 0.1951, 0.2929, 0.1429, 0.2855, 0.1394, 0.2345, 0.09331, 0.2601, 0.09331, 0.2081, 0.409, 0.7138, 0.3781, 0.6954, 0.4212, 0.6941, 0.1866, 0.7281, 0.2434, 0.7009, 0.2856, 0.7338, 0.3699, 0.6179, 0.3451, 0.5556, 0.4051, 0.5889, 0.908, 0.8541, 0.9042, 0.803, 0.9507, 0.8284, 0.4185, 0.7898, 0.3735, 0.7804, 0.3738, 0.7373, 0.3312, 0.4348, 0.3956, 0.4512, 0.3624, 0.4816, 0.2782, 0.6723, 0.2434, 0.7009, 0.2306, 0.6671, 0.2434, 0.7009, 0.2782, 0.6723, 0.2856, 0.7338, 0.2434, 0.7009, 0.1866, 0.7281, 0.2306, 0.6671, 0.3265, 0.7806, 0.2856, 0.7338, 0.3313, 0.7585, 0.5546, 0.2605, 0.5564, 0.1958, 0.5841, 0.2391, 0.1469, 0.4671, 0.1412, 0.4411, 0.1633, 0.4457, 0.5763, 0.1184, 0.5975, 0.1816, 0.5564, 0.1958, 0.05847, 0.4238, 2.813e-08, 0.4683, 2.813e-08, 0.4162, 0.1892, 0.2563, 0.1866, 0.2081, 0.2351, 0.2386, 0.1469, 0.4671, 0.1664, 0.4952, 0.1312, 0.4885, 0.4279, 0.6306, 0.3934, 0.6447, 0.3699, 0.6179, 0.2805, 0.9009, 0.2591, 0.8889, 0.2948, 0.8695, 0.2483, 0.4996, 0.1997, 0.4818, 0.2263, 0.4202, 0.3266, 0.8066, 0.2799, 0.7805, 0.3265, 0.7806, 0.2355, 0.7536, 0.1866, 0.7281, 0.2856, 0.7338, 0.3934, 0.6447, 0.3692, 0.6522, 0.3699, 0.6179, 0.3432, 0.8498, 0.3522, 0.8914, 0.3064, 0.8326, 0.4051, 0.5889, 0.4641, 0.5936, 0.4279, 0.6306, 0.5158, 0.8726, 0.5, 0.8637, 0.5158, 0.8326, 0.4208, 0.4902, 0.3985, 0.5189, 0.3624, 0.4816, 0.8071, 0.4162, 0.8553, 0.3562, 0.8667, 0.3925, 0.1423, 0.4084, 0.1412, 0.4411, 0.1127, 0.443, 0.8594, 0.3024, 0.8604, 0.2538, 0.9138, 0.2801, 0.7891, 0.6505, 0.8527, 0.6517, 0.8462, 0.6952, 0.1412, 0.4411, 0.1423, 0.4084, 0.1633, 0.4457, 0.4185, 0.7898, 0.3732, 0.8326, 0.3735, 0.7804, 0.4651, 0.1529, 0.4225, 0.1836, 0.3624, 0.1375, 0.7464, 0.5725, 0.7464, 0.6245, 0.709, 0.555, 0.94, 0.533, 0.9884, 0.5182, 0.9558, 0.5641, 0.1394, 0.2345, 0.1866, 0.2081, 0.1429, 0.2855, 0.6401, 0.2041, 0.6202, 0.2442, 0.5975, 0.1816, 0.6614, 0.1633, 0.6188, 0.1408, 0.5982, 0.1288, 0.4685, 0.2108, 0.5076, 0.1842, 0.5168, 0.2275, 0.8594, 0.3024, 0.8521, 0.3464, 0.7804, 0.317, 0.6933, 0.2322, 0.6401, 0.2041, 0.6614, 0.1633, 0.2213, 0.5363, 0.2041, 0.5771, 0.14, 0.5464, 0.5175, 0.6617, 0.5596, 0.6758, 0.5598, 0.7286, 0.6933, 0.2322, 0.6674, 0.264, 0.6202, 0.2442, 0.409, 0.7138, 0.4619, 0.7274, 0.3738, 0.7373, 0.6285, 0.5846, 0.6107, 0.546, 0.6765, 0.5855, 0.2911, 0.4845, 0.3149, 0.5165, 0.2832, 0.5457, 0.8263, 0.1916, 0.7656, 0.2152, 0.7785, 0.1647, 0.8432, 0.9915, 0.8337, 0.9535, 0.8941, 0.9778, 0.4619, 0.7274, 0.409, 0.7138, 0.4212, 0.6941, 0.6107, 0.546, 0.6285, 0.5846, 0.5783, 0.5822, 0.8362, 0.4613, 0.7842, 0.4553, 0.8071, 0.4162, 0.6767, 0.5026, 0.7464, 0.5204, 0.709, 0.555, 0.1871, 0.6239, 0.2306, 0.6671, 0.1866, 0.7281, 0.5183, 0.3534, 0.4732, 0.3271, 0.5318, 0.3111, 0.2782, 0.6723, 0.2306, 0.6671, 0.2638, 0.6092, 0.09331, 0.2601, 0.1394, 0.2345, 0.1429, 0.2855, 0.6614, 0.1633, 0.6401, 0.2041, 0.5975, 0.1816, 0.5076, 0.1842, 0.5564, 0.1958, 0.5168, 0.2275, 0.04656, 0.4945, 2.813e-08, 0.5203, 2.813e-08, 0.4683, 0.709, 0.555, 0.7231, 0.5855, 0.6765, 0.5855, 0.4685, 0.2108, 0.4225, 0.1836, 0.4651, 0.1529, 0.4633, 0.4, 0.4324, 0.395, 0.443, 0.3654, 0.1871, 0.6239, 0.2041, 0.5771, 0.2638, 0.6092, 0.8263, 0.1916, 0.7785, 0.1647, 0.81, 0.1346, 0.4685, 0.2108, 0.4651, 0.1529, 0.5076, 0.1842, 0.0465, 0.3902, 2.813e-08, 0.4162, 0.04662, 0.3382, 0.1162, 0.4726, 0.08974, 0.4751, 0.1127, 0.443, 0.4909, 0.6244, 0.4547, 0.667, 0.4279, 0.6306, 0.2856, 0.7338, 0.3265, 0.7806, 0.2799, 0.7805, 0.7039, 0.1858, 0.6614, 0.1633, 0.6723, 0.1685, 0.4157, 0.3822, 0.4324, 0.395, 0.4133, 0.4003, 0.6188, 0.1408, 0.5763, 0.1184, 0.5982, 0.1288, 0.6065, 0.7025, 0.5598, 0.7286, 0.5596, 0.6758, 0.4185, 0.7898, 0.3738, 0.7373, 0.4619, 0.7274, 0.5546, 0.2605, 0.5168, 0.2275, 0.5564, 0.1958, 0.6933, 0.2322, 0.7039, 0.1858, 0.7464, 0.2082, 0.3451, 0.5556, 0.3107, 0.6054, 0.2832, 0.5457, 0.2782, 0.6723, 0.3298, 0.6983, 0.2856, 0.7338, 0.1412, 0.4411, 0.1469, 0.4671, 0.1127, 0.443, 0.6933, 0.2322, 0.6614, 0.1633, 0.7039, 0.1858, 0.2058, 0.9408, 0.1715, 0.9193, 0.2058, 0.8697, 0.0, 0.9549, 0.002468, 0.9104, 0.04504, 0.9332, 0.2591, 0.8889, 0.2616, 0.8326, 0.2948, 0.8695, 0.7804, 0.317, 0.8131, 0.2871, 0.8594, 0.3024, 0.9344, 0.8989, 0.908, 0.8541, 0.9507, 0.8284, 0.5975, 0.1816, 0.6202, 0.2442, 0.5564, 0.1958, 0.567, 0.2691, 0.5864, 0.3126, 0.5318, 0.3111, 0.1866, 0.2081, 0.1892, 0.2563, 0.1429, 0.2855, 0.8604, 0.2538, 0.8131, 0.2871, 0.8086, 0.2529, 0.6531, 0.6245, 0.6049, 0.6365, 0.5783, 0.5822, 0.8086, 0.2529, 0.8263, 0.1916, 0.8604, 0.2538, 0.5076, 0.1842, 0.4651, 0.1529, 0.5763, 0.1184, 0.8086, 0.2529, 0.7656, 0.2152, 0.8263, 0.1916, 0.8071, 0.4162, 0.8667, 0.3925, 0.8362, 0.4613, 0.6049, 0.6365, 0.5535, 0.6206, 0.5783, 0.5822, 1.0, 0.5991, 0.9558, 0.5641, 0.9884, 0.5182, 0.6767, 0.5026, 0.709, 0.555, 0.6539, 0.5465, 0.3149, 0.5165, 0.3451, 0.5556, 0.2832, 0.5457, 0.6107, 0.546, 0.6539, 0.5465, 0.6765, 0.5855, 0.6674, 0.264, 0.6933, 0.2322, 0.7049, 0.2893, 0.94, 0.533, 0.9363, 0.5634, 0.9025, 0.5162, 0.5763, 0.1184, 0.6188, 0.1408, 0.5975, 0.1816, 0.8759, 0.07834, 0.8066, 0.1035, 0.8246, 0.07274, 0.3699, 0.6179, 0.4051, 0.5889, 0.4279, 0.6306, 0.7464, 0.6245, 0.7231, 0.5855, 0.709, 0.555, 0.5841, 0.2391, 0.5564, 0.1958, 0.6202, 0.2442, 0.7996, 0.6003, 0.8527, 0.6517, 0.7891, 0.6505, 0.8527, 0.6517, 0.9025, 0.6985, 0.8462, 0.6952, 0.7464, 0.2082, 0.7039, 0.1858, 0.6723, 0.1685, 0.8759, 0.07834, 0.9332, 0.07813, 0.9121, 0.1246, 0.8759, 0.07834, 0.8246, 0.07274, 0.8585, 0.0364, 0.8131, 0.2871, 0.8604, 0.2538, 0.8594, 0.3024, 0.6188, 0.1408, 0.6614, 0.1633, 0.5975, 0.1816, 0.7231, 0.5855, 0.7464, 0.6245, 0.6765, 0.5855, 0.05847, 0.4238, 0.0465, 0.3902, 0.09033, 0.364, 0.5076, 0.1842, 0.5763, 0.1184, 0.5564, 0.1958, 0.7464, 0.5204, 0.7464, 0.5725, 0.709, 0.555, 0.8941, 0.9778, 0.8337, 0.9535, 0.8671, 0.9374, 2.813e-08, 0.4162, 5.626e-08, 0.3642, 0.04662, 0.3382, 0.04665, 0.2861, 0.09331, 0.2601, 0.04662, 0.3382, 0.04665, 0.2341, 5.626e-08, 0.2081, 0.09331, 0.2081, 0.09331, 0.2601, 0.04665, 0.2341, 0.09331, 0.2081, 0.04665, 0.2861, 5.626e-08, 0.3122, 0.04665, 0.2341, 5.626e-08, 0.3122, 0.04665, 0.2861, 0.04662, 0.3382, 5.626e-08, 0.3642, 5.626e-08, 0.3122, 0.04662, 0.3382, 0.09331, 0.2601, 0.04665, 0.2861, 0.04665, 0.2341, 0.0, 0.6244, 2.813e-08, 0.5723, 0.04665, 0.5463, 2.813e-08, 0.5203, 0.04656, 0.4945, 0.04665, 0.5463, 2.813e-08, 0.5723, 2.813e-08, 0.5203, 0.04665, 0.5463, 0.9558, 0.5641, 1.0, 0.5991, 0.9517, 0.5852, 0.1127, 0.443, 0.09976, 0.4098, 0.1423, 0.4084, 0.09033, 0.364, 0.0465, 0.3902, 0.04662, 0.3382, 0.4046, 0.8326, 0.4366, 0.8845, 0.3919, 0.8845, 0.1866, 0.2081, 0.09331, 0.2081, 0.1866, 0.104, 0.09331, 0.2601, 0.09278, 0.3117, 0.04662, 0.3382, 0.771, 0.6977, 0.7955, 0.6919, 0.7937, 0.7118, 0.09278, 0.3117, 0.09331, 0.2601, 0.1429, 0.2855, 0.1423, 0.4084, 0.1602, 0.3501, 0.1946, 0.3881, 5.626e-08, 0.2081, 0.04665, 0.2341, 5.626e-08, 0.3122, 0.0, 0.6244, 0.09331, 0.6244, 0.1866, 0.7281, 0.3754, 0.4084, 0.3312, 0.4348, 0.3407, 0.349, 0.3277, 0.2991, 0.2685, 0.3028, 0.3233, 0.2308, 0.3233, 0.2308, 0.377, 0.2663, 0.3277, 0.2991, 0.3407, 0.349, 0.2978, 0.3417, 0.3277, 0.2991, 0.09033, 0.364, 0.09278, 0.3117, 0.1429, 0.2855, 0.1602, 0.3501, 0.1429, 0.2855, 0.1951, 0.2929, 0.09033, 0.364, 0.09976, 0.4098, 0.05847, 0.4238, 0.2058, 0.9002, 0.2323, 0.8326, 0.2591, 0.9002, 0.09331, 0.2081, 5.626e-08, 0.2081, 0.1866, 0.104, 0.0, 0.6244, 0.06998, 0.5854, 0.09331, 0.6244, 0.09278, 0.3117, 0.09033, 0.364, 0.04662, 0.3382, 0.06998, 0.5854, 0.0, 0.6244, 0.04665, 0.5463, 0.1469, 0.4671, 0.1312, 0.4885, 0.1162, 0.4726, 0.14, 0.5464, 0.1699, 0.5029, 0.2213, 0.5363, 0.2685, 0.3028, 0.3277, 0.2991, 0.2978, 0.3417, 0.1951, 0.2929, 0.1892, 0.2563, 0.2351, 0.2386, 0.05847, 0.4238, 2.813e-08, 0.4162, 0.0465, 0.3902, 0.1866, 0.2081, 0.1394, 0.2345, 0.09331, 0.2081, 0.3233, 0.2308, 0.2685, 0.3028, 0.2351, 0.2386, 0.3624, 0.1375, 0.4022, 0.2165, 0.3233, 0.2308, 0.3624, 0.1375, 0.3233, 0.2308, 0.2799, 0.1561, 0.3624, 0.1375, 0.2799, 0.1561, 0.3266, 0.07805, 0.3266, 0.07805, 0.2799, 0.1561, 0.2799, 0.05202, 0.4199, 0.07806, 0.3624, 0.1375, 0.3266, 0.07805, 0.2685, 0.3028, 0.2978, 0.3417, 0.2526, 0.3733, 0.3266, 0.07805, 0.3732, 0.0, 0.4199, 0.07806, 0.4199, 0.07806, 0.3732, 0.0, 0.4747, 0.05918, 0.3624, 0.1375, 0.4199, 0.07806, 0.4651, 0.1529, 0.2799, 0.1561, 0.2351, 0.2386, 0.1866, 0.2081, 0.2351, 0.2386, 0.2799, 0.1561, 0.3233, 0.2308, 0.4651, 0.1529, 0.4199, 0.07806, 0.4747, 0.05918, 0.1866, 0.104, 0.2799, 0.05202, 0.2799, 0.1561, 0.1866, 0.2081, 0.1866, 0.104, 0.2799, 0.1561, 0.4747, 0.05918, 0.5763, 0.1184, 0.4651, 0.1529, 0.3732, 0.0, 0.3266, 0.07805, 0.2799, 0.05202, 0.5763, 0.1184, 0.5828, 0.1173, 0.5982, 0.1288])
me_circle_003_circle_009.materials.append(mat_none)
me_circle_003_circle_009.use_remesh_preserve_volume = False
me_circle_003_circle_009.use_remesh_preserve_attributes = False
me_circle_003_circle_009.use_mirror_vertex_groups = False
me_circle_003_circle_009.update()
me_circle_003_circle_009.normals_split_custom_set([tuple(v) for v in zip(*[iter([-0.8041, 0.4883, -0.339, -0.8041, 0.4883, -0.339, -0.8041, 0.4883, -0.339, 0.07146, 0.5054, 0.8599, 0.07146, 0.5054, 0.8599, 0.07146, 0.5054, 0.8599, -0.8851, 0.396, 0.2445, -0.8851, 0.396, 0.2445, -0.8851, 0.396, 0.2445, -0.02368, 0.9997, 0.006465, -0.02368, 0.9997, 0.006465, -0.02368, 0.9997, 0.006465, -0.564, 0.8148, -0.1345, -0.564, 0.8148, -0.1345, -0.564, 0.8148, -0.1345, -0.5659, 0.773, -0.2868, -0.5659, 0.773, -0.2868, -0.5659, 0.773, -0.2868, -0.1236, 0.02464, -0.992, -0.1236, 0.02464, -0.992, -0.1236, 0.02464, -0.992, -0.8018, 0.4576, 0.3843, -0.8018, 0.4576, 0.3843, -0.8018, 0.4576, 0.3843, 0.0002998, 1.0, -4.96e-05, 0.0002998, 1.0, -4.96e-05, 0.0002998, 1.0, -4.96e-05, 0.2267, 0.895, -0.3842, 0.2267, 0.895, -0.3842, 0.2267, 0.895, -0.3842, -0.1934, 0.5229, 0.8302, -0.1934, 0.5229, 0.8302, -0.1934, 0.5229, 0.8302, -0.01952, 0.9959, 0.08796, -0.01952, 0.9959, 0.08796, -0.01952, 0.9959, 0.08796, -0.5383, 0.8343, 0.1188, -0.5383, 0.8343, 0.1188, -0.5383, 0.8343, 0.1188, -0.3846, 0.7403, -0.5514, -0.3846, 0.7403, -0.5514, -0.3846, 0.7403, -0.5514, -0.1331, 0.8495, 0.5106, -0.1331, 0.8495, 0.5106, -0.1331, 0.8495, 0.5106, -0.03512, 0.9341, -0.3554, -0.03512, 0.9341, -0.3554, -0.03512, 0.9341, -0.3554, 0.0617, 0.6444, 0.7622, 0.0617, 0.6444, 0.7622, 0.0617, 0.6444, 0.7622, -0.697, 0.7151, -0.05309, -0.697, 0.7151, -0.05309, -0.697, 0.7151, -0.05309, -0.5509, 0.5663, -0.613, -0.5509, 0.5663, -0.613, -0.5509, 0.5663, -0.613, 0.1534, 0.7707, -0.6185, 0.1534, 0.7707, -0.6185, 0.1534, 0.7707, -0.6185, -0.09474, 0.9953, 0.01988, -0.09474, 0.9953, 0.01988, -0.09474, 0.9953, 0.01988, -0.1072, 0.1345, -0.9851, -0.1072, 0.1345, -0.9851, -0.1072, 0.1345, -0.9851, 0.001905, 0.513, 0.8584, 0.001905, 0.513, 0.8584, 0.001905, 0.513, 0.8584, -0.3538, 0.8007, 0.4834, -0.3538, 0.8007, 0.4834, -0.3538, 0.8007, 0.4834, 0.0001153, 0.9379, 0.3468, 0.0001153, 0.9379, 0.3468, 0.0001153, 0.9379, 0.3468, 0.0, 1.0, 0.0001236, 0.0, 1.0, 0.0001236, 0.0, 1.0, 0.0001236, 0.6956, 0.6634, 0.2759, 0.6956, 0.6634, 0.2759, 0.6956, 0.6634, 0.2759, -0.3961, 0.7767, -0.4897, -0.3961, 0.7767, -0.4897, -0.3961, 0.7767, -0.4897, -0.7684, 0.2261, 0.5987, -0.7684, 0.2261, 0.5987, -0.7684, 0.2261, 0.5987, -0.6003, 0.7597, 0.2499, -0.6003, 0.7597, 0.2499, -0.6003, 0.7597, 0.2499, 0.05697, 0.5859, 0.8084, 0.05697, 0.5859, 0.8084, 0.05697, 0.5859, 0.8084, -0.4666, 0.8702, 0.1581, -0.4666, 0.8702, 0.1581, -0.4666, 0.8702, 0.1581, 0.3836, 0.9166, 0.1124, 0.3836, 0.9166, 0.1124, 0.3836, 0.9166, 0.1124, -0.2531, 0.7244, -0.6412, -0.2531, 0.7244, -0.6412, -0.2531, 0.7244, -0.6412, -0.731, 0.6715, 0.1213, -0.731, 0.6715, 0.1213, -0.731, 0.6715, 0.1213, -0.7487, 0.6598, -0.06365, -0.7487, 0.6598, -0.06365, -0.7487, 0.6598, -0.06365, 0.2072, 0.899, -0.3859, 0.2072, 0.899, -0.3859, 0.2072, 0.899, -0.3859, -0.02693, 0.9304, -0.3656, -0.02693, 0.9304, -0.3656, -0.02693, 0.9304, -0.3656, 0.1331, 0.9894, 0.05831, 0.1331, 0.9894, 0.05831, 0.1331, 0.9894, 0.05831, -0.8014, 0.4582, 0.3846, -0.8014, 0.4582, 0.3846, -0.8014, 0.4582, 0.3846, -0.764, 0.6325, 0.1274, -0.764, 0.6325, 0.1274, -0.764, 0.6325, 0.1274, 0.1182, 0.9776, -0.1742, 0.1182, 0.9776, -0.1742, 0.1182, 0.9776, -0.1742, -0.2939, 0.2866, -0.9119, -0.2939, 0.2866, -0.9119, -0.2939, 0.2866, -0.9119, 0.01683, 0.9998, 0.00972, 0.01683, 0.9998, 0.00972, 0.01683, 0.9998, 0.00972, -0.5612, 0.8215, -0.1007, -0.5612, 0.8215, -0.1007, -0.5612, 0.8215, -0.1007, 0.2739, 0.8894, 0.366, 0.2739, 0.8894, 0.366, 0.2739, 0.8894, 0.366, -0.1836, 0.8111, -0.5554, -0.1836, 0.8111, -0.5554, -0.1836, 0.8111, -0.5554, 0.2062, 0.6612, 0.7213, 0.2062, 0.6612, 0.7213, 0.2062, 0.6612, 0.7213, -0.3684, 0.9135, 0.1728, -0.3684, 0.9135, 0.1728, -0.3684, 0.9135, 0.1728, -0.6559, 0.7456, -0.1175, -0.6559, 0.7456, -0.1175, -0.6559, 0.7456, -0.1175, -0.4757, 0.7948, -0.3769, -0.4757, 0.7948, -0.3769, -0.4757, 0.7948, -0.3769, -0.3595, 0.1993, -0.9116, -0.3595, 0.1993, -0.9116, -0.3595, 0.1993, -0.9116, -0.6366, 0.5775, -0.5111, -0.6366, 0.5775, -0.5111, -0.6366, 0.5775, -0.5111, 0.7312, 0.6795, 0.06012, 0.7312, 0.6795, 0.06012, 0.7312, 0.6795, 0.06012, -0.08532, 0.9311, 0.3546, -0.08532, 0.9311, 0.3546, -0.08532, 0.9311, 0.3546, -0.4116, 0.7758, -0.4782, -0.4116, 0.7758, -0.4782, -0.4116, 0.7758, -0.4782, 0.1245, 0.769, -0.627, 0.1245, 0.769, -0.627, 0.1245, 0.769, -0.627, -0.7506, 0.486, 0.4478, -0.7506, 0.486, 0.4478, -0.7506, 0.486, 0.4478, -0.8204, 0.3805, -0.4268, -0.8204, 0.3805, -0.4268, -0.8204, 0.3805, -0.4268, 0.3522, 0.7383, -0.5752, 0.3522, 0.7383, -0.5752, 0.3522, 0.7383, -0.5752, 0.1494, 0.9886, -0.02127, 0.1494, 0.9886, -0.02127, 0.1494, 0.9886, -0.02127, -0.5215, 0.8047, 0.2837, -0.5215, 0.8047, 0.2837, -0.5215, 0.8047, 0.2837, 0.2054, 0.8903, -0.4065, 0.2054, 0.8903, -0.4065, 0.2054, 0.8903, -0.4065, -0.8866, 0.3817, -0.2614, -0.8866, 0.3817, -0.2614, -0.8866, 0.3817, -0.2614, 0.2851, 0.9471, 0.147, 0.2851, 0.9471, 0.147, 0.2851, 0.9471, 0.147, -0.7813, 0.6156, -0.1033, -0.7813, 0.6156, -0.1033, -0.7813, 0.6156, -0.1033, 0.5241, 0.7695, 0.365, 0.5241, 0.7695, 0.365, 0.5241, 0.7695, 0.365, 0.1756, 0.3525, -0.9192, 0.1756, 0.3525, -0.9192, 0.1756, 0.3525, -0.9192, 0.1279, 0.9918, 0.007741, 0.1279, 0.9918, 0.007741, 0.1279, 0.9918, 0.007741, -0.008058, 0.9996, -0.02667, -0.008058, 0.9996, -0.02667, -0.008058, 0.9996, -0.02667, -0.585, 0.8054, -0.09501, -0.585, 0.8054, -0.09501, -0.585, 0.8054, -0.09501, -0.1405, 0.8079, 0.5723, -0.1405, 0.8079, 0.5723, -0.1405, 0.8079, 0.5723, -0.7639, 0.6331, 0.1251, -0.7639, 0.6331, 0.1251, -0.7639, 0.6331, 0.1251, 0.1215, 0.9003, 0.4181, 0.1215, 0.9003, 0.4181, 0.1215, 0.9003, 0.4181, -0.7216, 0.622, -0.3041, -0.7216, 0.622, -0.3041, -0.7216, 0.622, -0.3041, -0.2241, 0.6177, 0.7538, -0.2241, 0.6177, 0.7538, -0.2241, 0.6177, 0.7538, 0.1259, 0.9905, 0.05569, 0.1259, 0.9905, 0.05569, 0.1259, 0.9905, 0.05569, 0.0002973, 0.9998, -0.0195, 0.0002973, 0.9998, -0.0195, 0.0002973, 0.9998, -0.0195, -0.009409, 0.7811, -0.6244, -0.009409, 0.7811, -0.6244, -0.009409, 0.7811, -0.6244, 0.5333, 0.5377, 0.6531, 0.5333, 0.5377, 0.6531, 0.5333, 0.5377, 0.6531, -0.2097, 0.4819, -0.8508, -0.2097, 0.4819, -0.8508, -0.2097, 0.4819, -0.8508, 0.5957, 0.7753, -0.2099, 0.5957, 0.7753, -0.2099, 0.5957, 0.7753, -0.2099, 0.548, 0.8352, 0.04551, 0.548, 0.8352, 0.04551, 0.548, 0.8352, 0.04551, -0.0312, 0.9995, -0.00672, -0.0312, 0.9995, -0.00672, -0.0312, 0.9995, -0.00672, 0.9748, 0.1894, 0.1178, 0.9748, 0.1894, 0.1178, 0.9748, 0.1894, 0.1178, 0.0, 1.0, 0.0, 0.0, 1.0, 0.0, 0.0, 1.0, 0.0, -0.1244, 0.5586, 0.82, -0.1244, 0.5586, 0.82, -0.1244, 0.5586, 0.82, 0.7233, 0.6891, 0.04354, 0.7233, 0.6891, 0.04354, 0.7233, 0.6891, 0.04354, -0.1788, -0.009892, -0.9838, -0.1788, -0.009892, -0.9838, -0.1788, -0.009892, -0.9838, 0.002302, 0.8476, 0.5307, 0.002302, 0.8476, 0.5307, 0.002302, 0.8476, 0.5307, 0.2678, 0.9097, -0.3174, 0.2678, 0.9097, -0.3174, 0.2678, 0.9097, -0.3174, -0.6206, 0.7626, -0.1823, -0.6206, 0.7626, -0.1823, -0.6206, 0.7626, -0.1823, 0.01686, 0.9998, 0.007237, 0.01686, 0.9998, 0.007237, 0.01686, 0.9998, 0.007237, 0.266, 0.8011, -0.5361, 0.266, 0.8011, -0.5361, 0.266, 0.8011, -0.5361, -0.6349, 0.6272, -0.4512, -0.6349, 0.6272, -0.4512, -0.6349, 0.6272, -0.4512, 0.3312, 0.6397, 0.6936, 0.3312, 0.6397, 0.6936, 0.3312, 0.6397, 0.6936, -0.6531, 0.7173, -0.2425, -0.6531, 0.7173, -0.2425, -0.6531, 0.7173, -0.2425, -0.5641, 0.6603, 0.4958, -0.5641, 0.6603, 0.4958, -0.5641, 0.6603, 0.4958, 0.07066, 0.9975, -0.001797, 0.07066, 0.9975, -0.001797, 0.07066, 0.9975, -0.001797, -0.3464, 0.7306, 0.5885, -0.3464, 0.7306, 0.5885, -0.3464, 0.7306, 0.5885, -0.7849, 0.2001, 0.5864, -0.7849, 0.2001, 0.5864, -0.7849, 0.2001, 0.5864, 0.2512, 0.9551, 0.1569, 0.2512, 0.9551, 0.1569, 0.2512, 0.9551, 0.1569, -0.1791, 0.9838, 0.0, -0.1791, 0.9838, 0.0, -0.1791, 0.9838, 0.0, -0.584, 0.3067, -0.7515, -0.584, 0.3067, -0.7515, -0.584, 0.3067, -0.7515, -0.5931, 0.8007, -0.0842, -0.5931, 0.8007, -0.0842, -0.5931, 0.8007, -0.0842, 0.3801, 0.875, 0.2998, 0.3801, 0.875, 0.2998, 0.3801, 0.875, 0.2998, -0.02098, 0.8907, 0.4541, -0.02098, 0.8907, 0.4541, -0.02098, 0.8907, 0.4541, -0.1237, 0.871, 0.4755, -0.1237, 0.871, 0.4755, -0.1237, 0.871, 0.4755, 0.521, 0.5235, 0.6742, 0.521, 0.5235, 0.6742, 0.521, 0.5235, 0.6742, 0.5363, 0.472, 0.6997, 0.5363, 0.472, 0.6997, 0.5363, 0.472, 0.6997, -0.8867, 0.4544, 0.08507, -0.8867, 0.4544, 0.08507, -0.8867, 0.4544, 0.08507, 0.4663, 0.8838, -0.0387, 0.4663, 0.8838, -0.0387, 0.4663, 0.8838, -0.0387, 0.1482, 0.6027, 0.7841, 0.1482, 0.6027, 0.7841, 0.1482, 0.6027, 0.7841, 0.06677, 0.7856, -0.6151, 0.06677, 0.7856, -0.6151, 0.06677, 0.7856, -0.6151, 0.721, 0.597, 0.3518, 0.721, 0.597, 0.3518, 0.721, 0.597, 0.3518, -0.0765, 0.7148, 0.6952, -0.0765, 0.7148, 0.6952, -0.0765, 0.7148, 0.6952, 0.0329, 0.9189, 0.3931, 0.0329, 0.9189, 0.3931, 0.0329, 0.9189, 0.3931, -0.3093, 0.8806, -0.3589, -0.3093, 0.8806, -0.3589, -0.3093, 0.8806, -0.3589, -0.1923, -0.003213, -0.9813, -0.1923, -0.003213, -0.9813, -0.1923, -0.003213, -0.9813, -0.4726, 0.6943, -0.5427, -0.4726, 0.6943, -0.5427, -0.4726, 0.6943, -0.5427, -0.5699, 0.2804, 0.7724, -0.5699, 0.2804, 0.7724, -0.5699, 0.2804, 0.7724, -0.2399, 0.6749, -0.6978, -0.2399, 0.6749, -0.6978, -0.2399, 0.6749, -0.6978, 0.2685, 0.9606, 0.07223, 0.2685, 0.9606, 0.07223, 0.2685, 0.9606, 0.07223, 0.5866, 0.6904, -0.4234, 0.5866, 0.6904, -0.4234, 0.5866, 0.6904, -0.4234, -0.6676, 0.7417, 0.06388, -0.6676, 0.7417, 0.06388, -0.6676, 0.7417, 0.06388, 0.07276, 0.6942, 0.7161, 0.07276, 0.6942, 0.7161, 0.07276, 0.6942, 0.7161, 0.2752, 0.8882, 0.368, 0.2752, 0.8882, 0.368, 0.2752, 0.8882, 0.368, 0.0, 1.0, 0.0, 0.0, 1.0, 0.0, 0.0, 1.0, 0.0, 0.1215, 0.9002, 0.4182, 0.1215, 0.9002, 0.4182, 0.1215, 0.9002, 0.4182, 0.006524, 1.0, 0.0, 0.006524, 1.0, 0.0, 0.006524, 1.0, 0.0, 0.1227, 0.9899, 0.07061, 0.1227, 0.9899, 0.07061, 0.1227, 0.9899, 0.07061, -0.4597, 0.706, 0.5386, -0.4597, 0.706, 0.5386, -0.4597, 0.706, 0.5386, 0.2674, 0.8949, -0.3573, 0.2674, 0.8949, -0.3573, 0.2674, 0.8949, -0.3573, -0.121, 0.9165, -0.3813, -0.121, 0.9165, -0.3813, -0.121, 0.9165, -0.3813, -0.1405, 0.9376, -0.3182, -0.1405, 0.9376, -0.3182, -0.1405, 0.9376, -0.3182, 0.2046, 0.8838, -0.4208, 0.2046, 0.8838, -0.4208, 0.2046, 0.8838, -0.4208, 0.4228, 0.8756, -0.2336, 0.4228, 0.8756, -0.2336, 0.4228, 0.8756, -0.2336, 0.5477, 0.5742, 0.6086, 0.5477, 0.5742, 0.6086, 0.5477, 0.5742, 0.6086, -0.1006, 0.8221, 0.5604, -0.1006, 0.8221, 0.5604, -0.1006, 0.8221, 0.5604, 0.3024, 0.9387, -0.1654, 0.3024, 0.9387, -0.1654, 0.3024, 0.9387, -0.1654, 0.5851, 0.7834, 0.2094, 0.5851, 0.7834, 0.2094, 0.5851, 0.7834, 0.2094, 0.1936, 0.9632, 0.1866, 0.1936, 0.9632, 0.1866, 0.1936, 0.9632, 0.1866, 0.1132, 0.8562, 0.504, 0.1132, 0.8562, 0.504, 0.1132, 0.8562, 0.504, 0.2814, 0.957, 0.07003, 0.2814, 0.957, 0.07003, 0.2814, 0.957, 0.07003, -0.1337, 0.8897, 0.4366, -0.1337, 0.8897, 0.4366, -0.1337, 0.8897, 0.4366, 0.6626, 0.3347, 0.67, 0.6626, 0.3347, 0.67, 0.6626, 0.3347, 0.67, -0.05493, 0.8557, 0.5146, -0.05493, 0.8557, 0.5146, -0.05493, 0.8557, 0.5146, 0.6718, 0.5399, 0.5071, 0.6718, 0.5399, 0.5071, 0.6718, 0.5399, 0.5071, 0.2832, 0.8612, -0.4221, 0.2832, 0.8612, -0.4221, 0.2832, 0.8612, -0.4221, -0.3467, 0.7466, 0.5678, -0.3467, 0.7466, 0.5678, -0.3467, 0.7466, 0.5678, 0.1983, 0.1247, 0.9722, 0.1983, 0.1247, 0.9722, 0.1983, 0.1247, 0.9722, 0.6082, 0.7506, -0.2582, 0.6082, 0.7506, -0.2582, 0.6082, 0.7506, -0.2582, 0.5723, 0.6186, 0.5384, 0.5723, 0.6186, 0.5384, 0.5723, 0.6186, 0.5384, 0.3992, 0.8683, -0.2946, 0.3992, 0.8683, -0.2946, 0.3992, 0.8683, -0.2946, 0.6068, 0.5451, 0.5785, 0.6068, 0.5451, 0.5785, 0.6068, 0.5451, 0.5785, 0.02854, 0.757, 0.6528, 0.02854, 0.757, 0.6528, 0.02854, 0.757, 0.6528, 0.7135, 0.6508, 0.2595, 0.7135, 0.6508, 0.2595, 0.7135, 0.6508, 0.2595, -0.1791, 0.9838, 0.0, -0.1791, 0.9838, 0.0, -0.1791, 0.9838, 0.0, 0.5388, 0.3533, 0.7648, 0.5388, 0.3533, 0.7648, 0.5388, 0.3533, 0.7648, -0.2672, 0.8261, 0.4962, -0.2672, 0.8261, 0.4962, -0.2672, 0.8261, 0.4962, 0.2527, 0.9209, -0.2967, 0.2527, 0.9209, -0.2967, 0.2527, 0.9209, -0.2967, 0.4216, 0.8761, -0.234, 0.4216, 0.8761, -0.234, 0.4216, 0.8761, -0.234, 0.0, 0.9379, 0.3468, 0.0, 0.9379, 0.3468, 0.0, 0.9379, 0.3468, 0.3043, 0.9516, 0.04338, 0.3043, 0.9516, 0.04338, 0.3043, 0.9516, 0.04338, -0.182, 0.8728, 0.4528, -0.182, 0.8728, 0.4528, -0.182, 0.8728, 0.4528, -0.4672, 0.8834, -0.03676, -0.4672, 0.8834, -0.03676, -0.4672, 0.8834, -0.03676, -0.3704, 0.8472, 0.3808, -0.3704, 0.8472, 0.3808, -0.3704, 0.8472, 0.3808, 0.509, 0.8519, 0.1232, 0.509, 0.8519, 0.1232, 0.509, 0.8519, 0.1232, -0.1783, 0.8592, 0.4796, -0.1783, 0.8592, 0.4796, -0.1783, 0.8592, 0.4796, -0.07267, 0.8381, 0.5407, -0.07267, 0.8381, 0.5407, -0.07267, 0.8381, 0.5407, 0.2707, 0.8646, -0.4234, 0.2707, 0.8646, -0.4234, 0.2707, 0.8646, -0.4234, 0.0, 1.0, 0.0, 0.0, 1.0, 0.0, 0.0, 1.0, 0.0, -0.2453, 0.8499, 0.4663, -0.2453, 0.8499, 0.4663, -0.2453, 0.8499, 0.4663, -0.2108, 0.5343, 0.8186, -0.2108, 0.5343, 0.8186, -0.2108, 0.5343, 0.8186, 0.0, 1.0, -8.845e-05, 0.0, 1.0, -8.845e-05, 0.0, 1.0, -8.845e-05, -0.01916, 0.899, 0.4376, -0.01916, 0.899, 0.4376, -0.01916, 0.899, 0.4376, 0.02072, 0.886, 0.4631, 0.02072, 0.886, 0.4631, 0.02072, 0.886, 0.4631, 0.5578, 0.8152, 0.1557, 0.5578, 0.8152, 0.1557, 0.5578, 0.8152, 0.1557, -0.5869, 0.7868, 0.1911, -0.5869, 0.7868, 0.1911, -0.5869, 0.7868, 0.1911, 0.2565, 0.8965, -0.3612, 0.2565, 0.8965, -0.3612, 0.2565, 0.8965, -0.3612, -0.4654, 0.6401, 0.6113, -0.4654, 0.6401, 0.6113, -0.4654, 0.6401, 0.6113, 0.4507, 0.8721, 0.1906, 0.4507, 0.8721, 0.1906, 0.4507, 0.8721, 0.1906, -0.5941, 0.7506, 0.2892, -0.5941, 0.7506, 0.2892, -0.5941, 0.7506, 0.2892, 0.1612, 0.791, -0.5902, 0.1612, 0.791, -0.5902, 0.1612, 0.791, -0.5902, -0.04737, 0.9977, 0.04832, -0.04737, 0.9977, 0.04832, -0.04737, 0.9977, 0.04832, -0.521, 0.8221, 0.2297, -0.521, 0.8221, 0.2297, -0.521, 0.8221, 0.2297, 0.0, 0.9379, 0.3468, 0.0, 0.9379, 0.3468, 0.0, 0.9379, 0.3468, 0.5201, 0.4615, -0.7187, 0.5201, 0.4615, -0.7187, 0.5201, 0.4615, -0.7187, 0.392, 0.9199, -0.005364, 0.392, 0.9199, -0.005364, 0.392, 0.9199, -0.005364, 0.7456, 0.4937, 0.4476, 0.7456, 0.4937, 0.4476, 0.7456, 0.4937, 0.4476, 0.0177, 0.9978, -0.06313, 0.0177, 0.9978, -0.06313, 0.0177, 0.9978, -0.06313, -0.0971, 0.8399, 0.534, -0.0971, 0.8399, 0.534, -0.0971, 0.8399, 0.534, 0.2925, 0.8682, -0.4008, 0.2925, 0.8682, -0.4008, 0.2925, 0.8682, -0.4008, 0.2488, 0.5784, 0.7769, 0.2488, 0.5784, 0.7769, 0.2488, 0.5784, 0.7769, -0.08178, 0.918, 0.3881, -0.08178, 0.918, 0.3881, -0.08178, 0.918, 0.3881, -0.5625, 0.3387, 0.7543, -0.5625, 0.3387, 0.7543, -0.5625, 0.3387, 0.7543, 0.1074, 0.3546, -0.9288, 0.1074, 0.3546, -0.9288, 0.1074, 0.3546, -0.9288, -0.1572, 0.5051, 0.8486, -0.1572, 0.5051, 0.8486, -0.1572, 0.5051, 0.8486, 0.0968, 0.8921, -0.4414, 0.0968, 0.8921, -0.4414, 0.0968, 0.8921, -0.4414, 0.8547, 0.5121, -0.08484, 0.8547, 0.5121, -0.08484, 0.8547, 0.5121, -0.08484, -0.7262, 0.676, 0.125, -0.7262, 0.676, 0.125, -0.7262, 0.676, 0.125, 0.2199, 0.7505, -0.6232, 0.2199, 0.7505, -0.6232, 0.2199, 0.7505, -0.6232, -0.5647, 0.7731, -0.2888, -0.5647, 0.7731, -0.2888, -0.5647, 0.7731, -0.2888, 0.0223, 0.9967, 0.07765, 0.0223, 0.9967, 0.07765, 0.0223, 0.9967, 0.07765, 0.0001069, 1.0, -6.189e-05, 0.0001069, 1.0, -6.189e-05, 0.0001069, 1.0, -6.189e-05, -0.0487, 0.838, -0.5435, -0.0487, 0.838, -0.5435, -0.0487, 0.838, -0.5435, -0.5745, 0.7018, -0.4212, -0.5745, 0.7018, -0.4212, -0.5745, 0.7018, -0.4212, -0.1057, 0.9101, 0.4008, -0.1057, 0.9101, 0.4008, -0.1057, 0.9101, 0.4008, 0.6698, 0.6461, -0.3661, 0.6698, 0.6461, -0.3661, 0.6698, 0.6461, -0.3661, 0.1403, 0.8372, -0.5286, 0.1403, 0.8372, -0.5286, 0.1403, 0.8372, -0.5286, -0.01719, 0.7905, 0.6122, -0.01719, 0.7905, 0.6122, -0.01719, 0.7905, 0.6122, -0.09684, 0.7674, 0.6338, -0.09684, 0.7674, 0.6338, -0.09684, 0.7674, 0.6338, 0.7381, 0.5985, -0.3116, 0.7381, 0.5985, -0.3116, 0.7381, 0.5985, -0.3116, 0.1074, 0.5018, 0.8583, 0.1074, 0.5018, 0.8583, 0.1074, 0.5018, 0.8583, 0.7315, 0.377, 0.5681, 0.7315, 0.377, 0.5681, 0.7315, 0.377, 0.5681, 0.7491, 0.5624, -0.3501, 0.7491, 0.5624, -0.3501, 0.7491, 0.5624, -0.3501, 0.2295, 0.6474, -0.7268, 0.2295, 0.6474, -0.7268, 0.2295, 0.6474, -0.7268, 0.3005, 0.925, 0.2324, 0.3005, 0.925, 0.2324, 0.3005, 0.925, 0.2324, 0.7426, 0.5925, -0.3122, 0.7426, 0.5925, -0.3122, 0.7426, 0.5925, -0.3122, 0.8741, 0.4461, 0.1919, 0.8741, 0.4461, 0.1919, 0.8741, 0.4461, 0.1919, 0.6639, 0.6166, -0.423, 0.6639, 0.6166, -0.423, 0.6639, 0.6166, -0.423, 0.4669, 0.5071, -0.7244, 0.4669, 0.5071, -0.7244, 0.4669, 0.5071, -0.7244, -0.4336, 0.5501, 0.7137, -0.4336, 0.5501, 0.7137, -0.4336, 0.5501, 0.7137, 0.0222, 0.8805, 0.4736, 0.0222, 0.8805, 0.4736, 0.0222, 0.8805, 0.4736, -0.5076, 0.8363, -0.2073, -0.5076, 0.8363, -0.2073, -0.5076, 0.8363, -0.2073, 0.108, 0.8595, 0.4997, 0.108, 0.8595, 0.4997, 0.108, 0.8595, 0.4997, 0.3541, 0.8224, 0.4452, 0.3541, 0.8224, 0.4452, 0.3541, 0.8224, 0.4452, -0.141, 0.9684, 0.2057, -0.141, 0.9684, 0.2057, -0.141, 0.9684, 0.2057, -0.02626, 0.9979, -0.05995, -0.02626, 0.9979, -0.05995, -0.02626, 0.9979, -0.05995, 3.012e-07, 1.0, 2.435e-07, 3.012e-07, 1.0, 2.435e-07, 3.012e-07, 1.0, 2.435e-07, 0.06353, 0.9974, -0.0343, 0.06353, 0.9974, -0.0343, 0.06353, 0.9974, -0.0343, 0.3036, 0.9058, 0.2955, 0.3036, 0.9058, 0.2955, 0.3036, 0.9058, 0.2955, 0.4542, 0.8909, -0.007238, 0.4542, 0.8909, -0.007238, 0.4542, 0.8909, -0.007238, -0.4435, 0.507, 0.7391, -0.4435, 0.507, 0.7391, -0.4435, 0.507, 0.7391, 0.109, 0.9083, 0.4038, 0.109, 0.9083, 0.4038, 0.109, 0.9083, 0.4038, 0.001068, 1.0, -0.001849, 0.001068, 1.0, -0.001849, 0.001068, 1.0, -0.001849, -0.1394, 0.9603, 0.2414, -0.1394, 0.9603, 0.2414, -0.1394, 0.9603, 0.2414, 0.4101, 0.9016, -0.1375, 0.4101, 0.9016, -0.1375, 0.4101, 0.9016, -0.1375, 0.01798, 0.9994, -0.03114, 0.01798, 0.9994, -0.03114, 0.01798, 0.9994, -0.03114, 0.287, 0.9562, 0.05681, 0.287, 0.9562, 0.05681, 0.287, 0.9562, 0.05681, 0.2936, 0.8237, 0.4852, 0.2936, 0.8237, 0.4852, 0.2936, 0.8237, 0.4852, 0.05593, 0.914, -0.402, 0.05593, 0.914, -0.402, 0.05593, 0.914, -0.402, -0.1353, 0.8568, -0.4976, -0.1353, 0.8568, -0.4976, -0.1353, 0.8568, -0.4976, 0.2605, 0.922, -0.2864, 0.2605, 0.922, -0.2864, 0.2605, 0.922, -0.2864, 0.1474, 0.9874, 0.05745, 0.1474, 0.9874, 0.05745, 0.1474, 0.9874, 0.05745, -0.03482, 0.9988, 0.0349, -0.03482, 0.9988, 0.0349, -0.03482, 0.9988, 0.0349, -0.7635, 0.5033, 0.4047, -0.7635, 0.5033, 0.4047, -0.7635, 0.5033, 0.4047, 0.1573, 0.9873, 0.02191, 0.1573, 0.9873, 0.02191, 0.1573, 0.9873, 0.02191, 0.001069, 1.0, 0.001851, 0.001069, 1.0, 0.001851, 0.001069, 1.0, 0.001851, 0.279, 0.8194, 0.5007, 0.279, 0.8194, 0.5007, 0.279, 0.8194, 0.5007, -0.1143, 0.8534, -0.5086, -0.1143, 0.8534, -0.5086, -0.1143, 0.8534, -0.5086, 0.08455, 0.7838, -0.6153, 0.08455, 0.7838, -0.6153, 0.08455, 0.7838, -0.6153, 0.01097, 0.9999, 0.006865, 0.01097, 0.9999, 0.006865, 0.01097, 0.9999, 0.006865, 0.06775, 0.9912, 0.1134, 0.06775, 0.9912, 0.1134, 0.06775, 0.9912, 0.1134, 0.1706, 0.9367, 0.3058, 0.1706, 0.9367, 0.3058, 0.1706, 0.9367, 0.3058, -0.056, 0.9663, 0.2513, -0.056, 0.9663, 0.2513, -0.056, 0.9663, 0.2513, -0.1394, 0.9603, 0.2415, -0.1394, 0.9603, 0.2415, -0.1394, 0.9603, 0.2415, 0.1993, 0.9449, -0.2598, 0.1993, 0.9449, -0.2598, 0.1993, 0.9449, -0.2598, -0.04025, 0.6922, -0.7206, -0.04025, 0.6922, -0.7206, -0.04025, 0.6922, -0.7206, 0.002715, 1.0, 0.002353, 0.002715, 1.0, 0.002353, 0.002715, 1.0, 0.002353, 0.03972, 0.9439, -0.3277, 0.03972, 0.9439, -0.3277, 0.03972, 0.9439, -0.3277, -0.06471, 0.6904, -0.7205, -0.06471, 0.6904, -0.7205, -0.06471, 0.6904, -0.7205, -0.122, 0.9899, -0.07291, -0.122, 0.9899, -0.07291, -0.122, 0.9899, -0.07291, 0.1281, 0.9889, -0.07543, 0.1281, 0.9889, -0.07543, 0.1281, 0.9889, -0.07543, 0.5343, 0.8452, 0.01097, 0.5343, 0.8452, 0.01097, 0.5343, 0.8452, 0.01097, 0.1345, 0.9312, -0.3387, 0.1345, 0.9312, -0.3387, 0.1345, 0.9312, -0.3387, 0.003645, 1.0, 0.0, 0.003645, 1.0, 0.0, 0.003645, 1.0, 0.0, -0.07306, 0.8672, 0.4926, -0.07306, 0.8672, 0.4926, -0.07306, 0.8672, 0.4926, 0.066, 0.9912, 0.1148, 0.066, 0.9912, 0.1148, 0.066, 0.9912, 0.1148, -0.1092, 0.9467, 0.3031, -0.1092, 0.9467, 0.3031, -0.1092, 0.9467, 0.3031, -0.9844, 0.1669, -0.05521, -0.9844, 0.1669, -0.05521, -0.9844, 0.1669, -0.05521, 0.06534, 0.9489, 0.3086, 0.06534, 0.9489, 0.3086, 0.06534, 0.9489, 0.3086, 0.3834, 0.9129, 0.1402, 0.3834, 0.9129, 0.1402, 0.3834, 0.9129, 0.1402, 0.3807, 0.9217, 0.07497, 0.3807, 0.9217, 0.07497, 0.3807, 0.9217, 0.07497, 0.205, 0.9362, 0.2854, 0.205, 0.9362, 0.2854, 0.205, 0.9362, 0.2854, 0.1332, 0.9909, -0.01941, 0.1332, 0.9909, -0.01941, 0.1332, 0.9909, -0.01941, -0.1114, 0.9934, 0.02603, -0.1114, 0.9934, 0.02603, -0.1114, 0.9934, 0.02603, -0.246, 0.9428, -0.225, -0.246, 0.9428, -0.225, -0.246, 0.9428, -0.225, 0.3908, 0.9124, -0.1214, 0.3908, 0.9124, -0.1214, 0.3908, 0.9124, -0.1214, -0.008383, 1.0, -0.00484, -0.008383, 1.0, -0.00484, -0.008383, 1.0, -0.00484, 0.5145, 0.8575, 0.0, 0.5145, 0.8575, 0.0, 0.5145, 0.8575, 0.0, 0.0128, 0.9835, -0.1802, 0.0128, 0.9835, -0.1802, 0.0128, 0.9835, -0.1802, 0.2926, 0.9179, 0.2681, 0.2926, 0.9179, 0.2681, 0.2926, 0.9179, 0.2681, -0.1016, 0.9917, 0.07874, -0.1016, 0.9917, 0.07874, -0.1016, 0.9917, 0.07874, 0.3489, 0.7854, 0.5113, 0.3489, 0.7854, 0.5113, 0.3489, 0.7854, 0.5113, -0.4416, 0.8705, -0.2174, -0.4416, 0.8705, -0.2174, -0.4416, 0.8705, -0.2174, 3.012e-07, 1.0, 3.293e-07, 3.012e-07, 1.0, 3.293e-07, 3.012e-07, 1.0, 3.293e-07, 0.06613, 0.9909, 0.1172, 0.06613, 0.9909, 0.1172, 0.06613, 0.9909, 0.1172, 0.0325, 0.9809, 0.1917, 0.0325, 0.9809, 0.1917, 0.0325, 0.9809, 0.1917, 0.07625, 0.8121, -0.5785, 0.07625, 0.8121, -0.5785, 0.07625, 0.8121, -0.5785, -0.3053, 0.9458, 0.1106, -0.3053, 0.9458, 0.1106, -0.3053, 0.9458, 0.1106, 0.2831, 0.8445, 0.4546, 0.2831, 0.8445, 0.4546, 0.2831, 0.8445, 0.4546, 0.307, 0.8894, 0.3386, 0.307, 0.8894, 0.3386, 0.307, 0.8894, 0.3386, -0.1073, 0.4689, 0.8767, -0.1073, 0.4689, 0.8767, -0.1073, 0.4689, 0.8767, 0.377, 0.8871, -0.2664, 0.377, 0.8871, -0.2664, 0.377, 0.8871, -0.2664, -0.2304, 0.6827, -0.6935, -0.2304, 0.6827, -0.6935, -0.2304, 0.6827, -0.6935, 0.6885, 0.5248, 0.5006, 0.6885, 0.5248, 0.5006, 0.6885, 0.5248, 0.5006, 0.3512, 0.8971, -0.2681, 0.3512, 0.8971, -0.2681, 0.3512, 0.8971, -0.2681, -2.558e-05, 1.0, 0.006923, -2.558e-05, 1.0, 0.006923, -2.558e-05, 1.0, 0.006923, -0.06037, 0.904, -0.4232, -0.06037, 0.904, -0.4232, -0.06037, 0.904, -0.4232, 0.0009278, 1.0, 0.0, 0.0009278, 1.0, 0.0, 0.0009278, 1.0, 0.0, 0.2242, 0.1207, 0.967, 0.2242, 0.1207, 0.967, 0.2242, 0.1207, 0.967, 0.1324, 0.9629, -0.2351, 0.1324, 0.9629, -0.2351, 0.1324, 0.9629, -0.2351, -0.02626, 0.9979, -0.05995, -0.02626, 0.9979, -0.05995, -0.02626, 0.9979, -0.05995, 0.2791, 0.8194, 0.5007, 0.2791, 0.8194, 0.5007, 0.2791, 0.8194, 0.5007, -0.4127, 0.8765, -0.2478, -0.4127, 0.8765, -0.2478, -0.4127, 0.8765, -0.2478, 0.2815, 0.5446, -0.7901, 0.2815, 0.5446, -0.7901, 0.2815, 0.5446, -0.7901, 0.006524, 1.0, 0.0, 0.006524, 1.0, 0.0, 0.006524, 1.0, 0.0, 0.2646, 0.8893, 0.3729, 0.2646, 0.8893, 0.3729, 0.2646, 0.8893, 0.3729, -0.4714, 0.8815, -0.02869, -0.4714, 0.8815, -0.02869, -0.4714, 0.8815, -0.02869, 0.01506, 0.9559, -0.2934, 0.01506, 0.9559, -0.2934, 0.01506, 0.9559, -0.2934, -0.06296, 0.85, 0.5231, -0.06296, 0.85, 0.5231, -0.06296, 0.85, 0.5231, 0.06668, 0.9131, 0.4022, 0.06668, 0.9131, 0.4022, 0.06668, 0.9131, 0.4022, 0.4727, 0.8216, 0.3186, 0.4727, 0.8216, 0.3186, 0.4727, 0.8216, 0.3186, -0.4449, 0.4977, -0.7446, -0.4449, 0.4977, -0.7446, -0.4449, 0.4977, -0.7446, -0.5935, 0.4373, 0.6757, -0.5935, 0.4373, 0.6757, -0.5935, 0.4373, 0.6757, -0.07466, 0.8667, 0.4933, -0.07466, 0.8667, 0.4933, -0.07466, 0.8667, 0.4933, 0.1618, 0.8855, 0.4355, 0.1618, 0.8855, 0.4355, 0.1618, 0.8855, 0.4355, -0.2972, 0.219, 0.9294, -0.2972, 0.219, 0.9294, -0.2972, 0.219, 0.9294, -0.04693, 0.9976, 0.04996, -0.04693, 0.9976, 0.04996, -0.04693, 0.9976, 0.04996, 0.09572, 0.9954, 0.00685, 0.09572, 0.9954, 0.00685, 0.09572, 0.9954, 0.00685, -0.1512, 0.8451, -0.5129, -0.1512, 0.8451, -0.5129, -0.1512, 0.8451, -0.5129, 0.3664, 0.9278, -0.07035, 0.3664, 0.9278, -0.07035, 0.3664, 0.9278, -0.07035, 0.1389, 0.9621, -0.2345, 0.1389, 0.9621, -0.2345, 0.1389, 0.9621, -0.2345, 0.006524, 1.0, 1.806e-07, 0.006524, 1.0, 1.806e-07, 0.006524, 1.0, 1.806e-07, -0.1249, 0.9698, -0.2094, -0.1249, 0.9698, -0.2094, -0.1249, 0.9698, -0.2094, 0.0133, 0.9999, 0.0, 0.0133, 0.9999, 0.0, 0.0133, 0.9999, 0.0, 0.0, 1.0, -0.001101, 0.0, 1.0, -0.001101, 0.0, 1.0, -0.001101, -0.05424, 0.9012, -0.43, -0.05424, 0.9012, -0.43, -0.05424, 0.9012, -0.43, -0.2078, 0.8817, -0.4236, -0.2078, 0.8817, -0.4236, -0.2078, 0.8817, -0.4236, 0.1495, 0.9876, 0.04726, 0.1495, 0.9876, 0.04726, 0.1495, 0.9876, 0.04726, -0.5639, 0.4696, -0.6794, -0.5639, 0.4696, -0.6794, -0.5639, 0.4696, -0.6794, -0.2868, 0.8617, -0.4186, -0.2868, 0.8617, -0.4186, -0.2868, 0.8617, -0.4186, 0.05206, 0.9983, -0.02542, 0.05206, 0.9983, -0.02542, 0.05206, 0.9983, -0.02542, 0.8774, 0.4737, -0.07607, 0.8774, 0.4737, -0.07607, 0.8774, 0.4737, -0.07607, -0.1609, 0.8697, 0.4666, -0.1609, 0.8697, 0.4666, -0.1609, 0.8697, 0.4666, 5.449e-06, 0.9926, 0.121, 5.449e-06, 0.9926, 0.121, 5.449e-06, 0.9926, 0.121, 0.279, 0.8194, 0.5007, 0.279, 0.8194, 0.5007, 0.279, 0.8194, 0.5007, 0.4362, 0.8764, -0.2042, 0.4362, 0.8764, -0.2042, 0.4362, 0.8764, -0.2042, 0.279, 0.8194, 0.5007, 0.279, 0.8194, 0.5007, 0.279, 0.8194, 0.5007, 0.01798, 0.9994, -0.03114, 0.01798, 0.9994, -0.03114, 0.01798, 0.9994, -0.03114, -0.02959, 0.9715, 0.2351, -0.02959, 0.9715, 0.2351, -0.02959, 0.9715, 0.2351, -0.1015, 0.9662, -0.2368, -0.1015, 0.9662, -0.2368, -0.1015, 0.9662, -0.2368, 0.006524, 1.0, -1.806e-07, 0.006524, 1.0, -1.806e-07, 0.006524, 1.0, -1.806e-07, 0.4449, 0.8113, 0.3794, 0.4449, 0.8113, 0.3794, 0.4449, 0.8113, 0.3794, 0.3149, 0.9035, 0.2907, 0.3149, 0.9035, 0.2907, 0.3149, 0.9035, 0.2907, 0.3795, 0.9168, -0.1246, 0.3795, 0.9168, -0.1246, 0.3795, 0.9168, -0.1246, 0.006524, 1.0, -1.806e-07, 0.006524, 1.0, -1.806e-07, 0.006524, 1.0, -1.806e-07, -0.6505, 0.544, -0.53, -0.6505, 0.544, -0.53, -0.6505, 0.544, -0.53, -0.5299, 0.768, 0.3596, -0.5299, 0.768, 0.3596, -0.5299, 0.768, 0.3596, 0.4043, 0.7597, 0.5094, 0.4043, 0.7597, 0.5094, 0.4043, 0.7597, 0.5094, -0.1908, 0.2043, -0.9601, -0.1908, 0.2043, -0.9601, -0.1908, 0.2043, -0.9601, -0.9658, 0.006998, 0.2592, -0.9658, 0.006998, 0.2592, -0.9658, 0.006998, 0.2592, 0.007156, 0.9988, -0.04842, 0.007156, 0.9988, -0.04842, 0.007156, 0.9988, -0.04842, 0.08625, 0.8306, -0.5501, 0.08625, 0.8306, -0.5501, 0.08625, 0.8306, -0.5501, 0.02632, 0.9834, -0.1796, 0.02632, 0.9834, -0.1796, 0.02632, 0.9834, -0.1796, 0.2408, 0.665, -0.707, 0.2408, 0.665, -0.707, 0.2408, 0.665, -0.707, 0.09269, 0.9917, -0.08868, 0.09269, 0.9917, -0.08868, 0.09269, 0.9917, -0.08868, -0.1859, 0.5328, -0.8256, -0.1859, 0.5328, -0.8256, -0.1859, 0.5328, -0.8256, -0.005651, 0.9984, -0.05699, -0.005651, 0.9984, -0.05699, -0.005651, 0.9984, -0.05699, -0.2205, 0.7084, -0.6705, -0.2205, 0.7084, -0.6705, -0.2205, 0.7084, -0.6705, -0.2991, 0.4035, 0.8647, -0.2991, 0.4035, 0.8647, -0.2991, 0.4035, 0.8647, 0.1571, 0.9859, -0.05786, 0.1571, 0.9859, -0.05786, 0.1571, 0.9859, -0.05786, 0.3374, 0.001802, 0.9414, 0.3374, 0.001802, 0.9414, 0.3374, 0.001802, 0.9414, -0.03084, 0.9977, 0.05961, -0.03084, 0.9977, 0.05961, -0.03084, 0.9977, 0.05961, 0.4458, 0.8246, 0.3482, 0.4458, 0.8246, 0.3482, 0.4458, 0.8246, 0.3482, -0.2422, 0.9666, -0.08367, -0.2422, 0.9666, -0.08367, -0.2422, 0.9666, -0.08367, -0.2603, 0.9626, -0.07493, -0.2603, 0.9626, -0.07493, -0.2603, 0.9626, -0.07493, 0.5025, 0.7674, 0.3983, 0.5025, 0.7674, 0.3983, 0.5025, 0.7674, 0.3983, 0.006524, 1.0, 0.0, 0.006524, 1.0, 0.0, 0.006524, 1.0, 0.0, -0.1276, 0.5809, -0.8039, -0.1276, 0.5809, -0.8039, -0.1276, 0.5809, -0.8039, -0.06019, 0.9664, 0.2499, -0.06019, 0.9664, 0.2499, -0.06019, 0.9664, 0.2499, -0.008385, 1.0, -0.004843, -0.008385, 1.0, -0.004843, -0.008385, 1.0, -0.004843, -0.03228, 0.9946, -0.09823, -0.03228, 0.9946, -0.09823, -0.03228, 0.9946, -0.09823, 0.5412, 0.4662, 0.6998, 0.5412, 0.4662, 0.6998, 0.5412, 0.4662, 0.6998, 0.42, 0.7829, 0.459, 0.42, 0.7829, 0.459, 0.42, 0.7829, 0.459, 0.2791, 0.8193, 0.5008, 0.2791, 0.8193, 0.5008, 0.2791, 0.8193, 0.5008, -0.6734, 0.4093, -0.6157, -0.6734, 0.4093, -0.6157, -0.6734, 0.4093, -0.6157, -0.2745, 0.5251, -0.8055, -0.2745, 0.5251, -0.8055, -0.2745, 0.5251, -0.8055, 0.02268, 0.2441, -0.9695, 0.02268, 0.2441, -0.9695, 0.02268, 0.2441, -0.9695, 0.006524, 1.0, 0.0, 0.006524, 1.0, 0.0, 0.006524, 1.0, 0.0, 0.0, 1.0, 4.389e-07, 0.0, 1.0, 4.389e-07, 0.0, 1.0, 4.389e-07, 0.7412, 0.5868, -0.326, 0.7412, 0.5868, -0.326, 0.7412, 0.5868, -0.326, -0.07315, 0.9973, 0.01127, -0.07315, 0.9973, 0.01127, -0.07315, 0.9973, 0.01127, 0.0009278, 1.0, 0.0, 0.0009278, 1.0, 0.0, 0.0009278, 1.0, 0.0, -0.4281, 0.4744, 0.7692, -0.4281, 0.4744, 0.7692, -0.4281, 0.4744, 0.7692, 0.007991, 1.0, 0.0, 0.007991, 1.0, 0.0, 0.007991, 1.0, 0.0, 0.003995, 1.0, -0.006919, 0.003995, 1.0, -0.006919, 0.003995, 1.0, -0.006919, 0.0, 1.0, 0.0, 0.0, 1.0, 0.0, 0.0, 1.0, 0.0, 0.0, 1.0, 0.0, 0.0, 1.0, 0.0, 0.0, 1.0, 0.0, 0.0, 1.0, 0.0, 0.0, 1.0, 0.0, 0.0, 1.0, 0.0, 0.003995, 1.0, -0.006919, 0.003995, 1.0, -0.006919, 0.003995, 1.0, -0.006919, 0.007991, 1.0, 0.0, 0.007991, 1.0, 0.0, 0.007991, 1.0, 0.0, 0.0, 1.0, 0.0, 0.0, 1.0, 0.0, 0.0, 1.0, 0.0, 0.0, 1.0, 0.0, 0.0, 1.0, 0.0, 0.0, 1.0, 0.0, 0.006662, 0.9999, 0.01154, 0.006662, 0.9999, 0.01154, 0.006662, 0.9999, 0.01154, 0.0, 1.0, 0.0, 0.0, 1.0, 0.0, 0.0, 1.0, 0.0, 0.6247, 0.3775, 0.6836, 0.6247, 0.3775, 0.6836, 0.6247, 0.3775, 0.6836, 0.2001, 0.9728, -0.1164, 0.2001, 0.9728, -0.1164, 0.2001, 0.9728, -0.1164, 0.6777, 0.735, -0.02101, 0.6777, 0.735, -0.02101, 0.6777, 0.735, -0.02101, 0.5342, 0.7383, 0.4119, 0.5342, 0.7383, 0.4119, 0.5342, 0.7383, 0.4119, 1.355e-06, 1.0, -1.07e-06, 1.355e-06, 1.0, -1.07e-06, 1.355e-06, 1.0, -1.07e-06, 0.2054, 0.9709, -0.1232, 0.2054, 0.9709, -0.1232, 0.2054, 0.9709, -0.1232, 0.7818, 0.5111, 0.3571, 0.7818, 0.5111, 0.3571, 0.7818, 0.5111, 0.3571, 0.2013, 0.9717, -0.1233, 0.2013, 0.9717, -0.1233, 0.2013, 0.9717, -0.1233, 0.2472, 0.8626, -0.4414, 0.2472, 0.8626, -0.4414, 0.2472, 0.8626, -0.4414, 0.0, 1.0, 0.0, 0.0, 1.0, 0.0, 0.0, 1.0, 0.0, 0.0, 1.0, -8.829e-05, 0.0, 1.0, -8.829e-05, 0.0, 1.0, -8.829e-05, 0.6969, 0.7142, -0.0653, 0.6969, 0.7142, -0.0653, 0.6969, 0.7142, -0.0653, 0.4207, 0.7932, -0.4402, 0.4207, 0.7932, -0.4402, 0.4207, 0.7932, -0.4402, 0.3563, 0.816, -0.4552, 0.3563, 0.816, -0.4552, 0.3563, 0.816, -0.4552, 0.539, 0.7125, -0.4491, 0.539, 0.7125, -0.4491, 0.539, 0.7125, -0.4491, 0.381, 0.7772, -0.5007, 0.381, 0.7772, -0.5007, 0.381, 0.7772, -0.5007, 0.1421, 0.9424, -0.3028, 0.1421, 0.9424, -0.3028, 0.1421, 0.9424, -0.3028, 0.4948, 0.8509, -0.1768, 0.4948, 0.8509, -0.1768, 0.4948, 0.8509, -0.1768, 0.1711, 0.7513, -0.6374, 0.1711, 0.7513, -0.6374, 0.1711, 0.7513, -0.6374, 0.0, 1.0, 0.0, 0.0, 1.0, 0.0, 0.0, 1.0, 0.0, 0.0, 1.0, -1.646e-07, 0.0, 1.0, -1.646e-07, 0.0, 1.0, -1.646e-07, 0.4013, 0.7691, -0.4974, 0.4013, 0.7691, -0.4974, 0.4013, 0.7691, -0.4974, 0.0, 1.0, 1.097e-07, 0.0, 1.0, 1.097e-07, 0.0, 1.0, 1.097e-07, 0.1341, 0.9171, 0.3754, 0.1341, 0.9171, 0.3754, 0.1341, 0.9171, 0.3754, 0.2769, 0.9054, 0.3219, 0.2769, 0.9054, 0.3219, 0.2769, 0.9054, 0.3219, 0.4289, 0.8169, -0.3856, 0.4289, 0.8169, -0.3856, 0.4289, 0.8169, -0.3856, 0.0819, 0.9343, -0.347, 0.0819, 0.9343, -0.347, 0.0819, 0.9343, -0.347, 0.3604, 0.7351, -0.5742, 0.3604, 0.7351, -0.5742, 0.3604, 0.7351, -0.5742, 1.338e-06, 1.0, -0.006154, 1.338e-06, 1.0, -0.006154, 1.338e-06, 1.0, -0.006154, 0.3412, 0.8548, -0.391, 0.3412, 0.8548, -0.391, 0.3412, 0.8548, -0.391, 0.137, 0.9069, -0.3985, 0.137, 0.9069, -0.3985, 0.137, 0.9069, -0.3985, 0.101, 0.9166, -0.3868, 0.101, 0.9166, -0.3868, 0.101, 0.9166, -0.3868, 0.01311, 0.9999, -0.007728, 0.01311, 0.9999, -0.007728, 0.01311, 0.9999, -0.007728, -6.969e-05, 1.0, -0.0001206, -6.969e-05, 1.0, -0.0001206, -6.969e-05, 1.0, -0.0001206, 0.0, 0.9999, -0.01535, 0.0, 0.9999, -0.01535, 0.0, 0.9999, -0.01535, 0.4449, 0.8144, -0.3726, 0.4449, 0.8144, -0.3726, 0.4449, 0.8144, -0.3726, 0.0, 1.0, 0.0, 0.0, 1.0, 0.0, 0.0, 1.0, 0.0, -0.008383, 1.0, -0.00484, -0.008383, 1.0, -0.00484, -0.008383, 1.0, -0.00484, 0.003181, 0.9998, -0.01832, 0.003181, 0.9998, -0.01832, 0.003181, 0.9998, -0.01832, 0.06194, 0.9923, -0.1071, 0.06194, 0.9923, -0.1071, 0.06194, 0.9923, -0.1071, 0.3458, 0.9043, -0.2504, 0.3458, 0.9043, -0.2504, 0.3458, 0.9043, -0.2504, -0.002417, 0.9998, -0.02158, -0.002417, 0.9998, -0.02158, -0.002417, 0.9998, -0.02158, 6.969e-05, 1.0, -0.0001206, 6.969e-05, 1.0, -0.0001206, 6.969e-05, 1.0, -0.0001206, 0.0001387, 1.0, -1.234e-06, 0.0001387, 1.0, -1.234e-06, 0.0001387, 1.0, -1.234e-06, -0.01755, 0.9996, -0.02005, -0.01755, 0.9996, -0.02005, -0.01755, 0.9996, -0.02005, 0.0, 1.0, 0.0, 0.0, 1.0, 0.0, 0.0, 1.0, 0.0, 0.0729, 0.9951, 0.0669, 0.0729, 0.9951, 0.0669, 0.0729, 0.9951, 0.0669])] * 3)])

# ---- objects
ob_circle_003_circle_009 = bpy.data.objects.new('Circle.003_Circle.009', me_circle_003_circle_009)

# ---- transforms, parenting, visibility, modifiers, constraints
ob_circle_003_circle_009.location = (-0.0247, -0.01506, 0.2847)
ob_circle_003_circle_009.rotation_euler = (1.571, -0.0, 0.0)
ob_circle_003_circle_009.lineart.crease_threshold = 0.0

# ---- collection membership
col_collection_1.objects.link(ob_circle_003_circle_009)

# ---- scene / render settings (as saved in the file)
scene.frame_start = 1; scene.frame_end = 250; scene.frame_set(1)
scene.render.engine = 'BLENDER_EEVEE_NEXT'
scene.render.resolution_percentage = 50
scene.render.dither_intensity = 0.0
scene.cycles.use_denoising = False
scene.cycles.samples = 128
scene.cycles.sampling_pattern = 'TABULATED_SOBOL'
scene.cycles.use_adaptive_sampling = False
scene.cycles.use_light_tree = False
scene.cycles.blur_glossy = 0.0
scene.cycles.sample_clamp_indirect = 0.0
scene.view_settings.view_transform = 'Standard'
bpy.context.view_layer.update()

# ---- added for rendering (the .blend has no active camera and no usable light): camera, sun
cam_auto = bpy.data.cameras.new('AutoCamera')
cam_auto.lens = 50.0
cam_auto.sensor_width = 36.0
cam_auto.clip_end = 1000.0
ob_auto_camera = bpy.data.objects.new('AutoCamera', cam_auto)
scene.collection.objects.link(ob_auto_camera)
ob_auto_camera.location = (2.32191, -2.70932, 2.22359)
ob_auto_camera.rotation_euler = (1.09748, -7.21219e-08, 0.694738)
scene.camera = ob_auto_camera
light_auto_sun = bpy.data.lights.new('AutoSun', 'SUN')
light_auto_sun.energy = 3.0
light_auto_sun.angle = 0.0523599
ob_auto_sun = bpy.data.objects.new('AutoSun', light_auto_sun)
scene.collection.objects.link(ob_auto_sun)
ob_auto_sun.rotation_euler = (0.872665, 0.174533, 0.523599)
bpy.context.view_layer.update()
